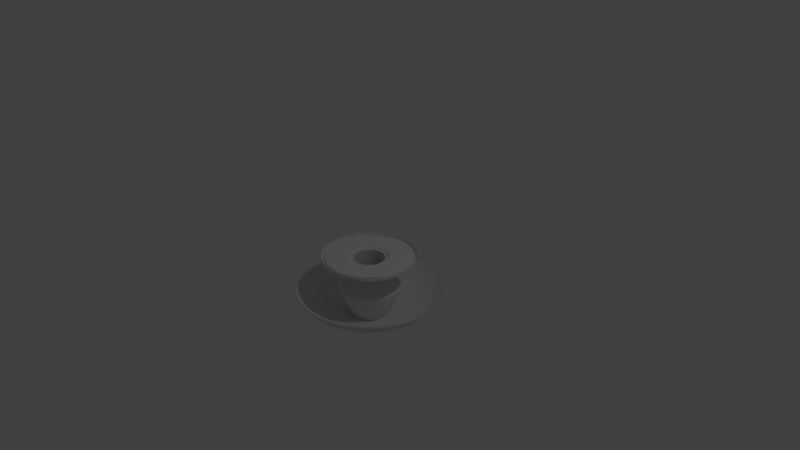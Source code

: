 # Source: ceilLamp5.blend  (saved by Blender 2.79.0; exported with 4.5.12 LTS)
import bpy
from mathutils import Matrix  # noqa: F401  (used for matrix-valued properties, if any)

bpy.ops.wm.read_factory_settings(use_empty=True)
scene = bpy.context.scene
scene.name = 'Scene'

# ---- collections
col_collection_1 = bpy.data.collections.new('Collection 1'); scene.collection.children.link(col_collection_1)

# ---- world
world_world = bpy.data.worlds.new('World'); scene.world = world_world
world_world.color = (0.05088, 0.05088, 0.05088)
world_world.use_sun_shadow = False
world_world.sun_shadow_jitter_overblur = 0.0
world_world.cycles.sampling_method = 'MANUAL'

# ---- cameras
cam_camera = bpy.data.cameras.new('Camera')
cam_camera.clip_end = 100.0
cam_camera.lens = 35.0
cam_camera.sensor_width = 32.0
cam_camera.sensor_height = 18.0
cam_camera.ortho_scale = 7.314
cam_camera.dof.focus_distance = 0.0
cam_camera.dof.aperture_fstop = 128.0

# ---- lights
light_lamp = bpy.data.lights.new('Lamp', 'POINT')
light_lamp.transmission_factor = 0.0
light_lamp.cutoff_distance = 30.0
light_lamp.energy = 100.0
light_lamp.shadow_buffer_clip_start = 1.001
light_lamp.shadow_soft_size = 0.1
light_lamp.shadow_maximum_resolution = 0.006
light_lamp.use_absolute_resolution = True

# ---- meshes
me_sphere = bpy.data.meshes.new('Sphere')
me_sphere.from_pydata([(0.07811, 0.5933, -0.7852), (0.0491, 0.3729, -0.8499), (0.1185, 0.9004, -0.5816), (0.02233, 0.1696, -0.8806), (0.1018, 0.7732, -0.6937), (0.3475, 0.839, -0.5816), (0.06547, 0.158, -0.8806), (0.2984, 0.7205, -0.6937), (0.229, 0.5528, -0.7852), (0.144, 0.3475, -0.8499), (0.229, 0.2984, -0.8499), (0.5528, 0.7205, -0.5816), (0.1041, 0.1357, -0.8806), (0.4747, 0.6187, -0.6937), (0.3643, 0.4747, -0.7852), (0.6187, 0.4747, -0.6937), (0.4747, 0.3643, -0.7852), (0.2984, 0.229, -0.8499), (0.7205, 0.5528, -0.5816), (0.1357, 0.1041, -0.8806), (0.839, 0.3475, -0.5816), (0.158, 0.06547, -0.8806), (0.7205, 0.2984, -0.6937), (0.5528, 0.229, -0.7852), (0.3475, 0.144, -0.8499), (0.5933, 0.07811, -0.7852), (0.3729, 0.0491, -0.8499), (0.9004, 0.1185, -0.5816), (0.1696, 0.02233, -0.8806), (0.7732, 0.1018, -0.6937), (0.7732, -0.1018, -0.6937), (0.5933, -0.07811, -0.7852), (0.3729, -0.0491, -0.8499), (0.9004, -0.1185, -0.5816), (0.1696, -0.02233, -0.8806), (0.3475, -0.144, -0.8499), (0.839, -0.3475, -0.5816), (0.158, -0.06547, -0.8806), (0.7205, -0.2984, -0.6937), (0.5528, -0.229, -0.7852), (0.4747, -0.3643, -0.7852), (0.2984, -0.229, -0.8499), (0.7205, -0.5528, -0.5816), (0.1357, -0.1041, -0.8806), (0.6187, -0.4747, -0.6937), (0.1041, -0.1357, -0.8806), (0.4747, -0.6187, -0.6937), (0.3643, -0.4747, -0.7852), (0.229, -0.2984, -0.8499), (0.5528, -0.7205, -0.5816), (0.144, -0.3475, -0.8499), (0.3475, -0.839, -0.5816), (0.06547, -0.158, -0.8806), (0.2984, -0.7205, -0.6937), (0.229, -0.5528, -0.7852), (0.07811, -0.5933, -0.7852), (0.0491, -0.3729, -0.8499), (0.1185, -0.9004, -0.5816), (0.02233, -0.1696, -0.8806), (0.1018, -0.7732, -0.6937), (-0.02233, -0.1696, -0.8806), (-0.1018, -0.7732, -0.6937), (-0.07811, -0.5933, -0.7852), (-0.0491, -0.3729, -0.8499), (-0.1185, -0.9004, -0.5816), (-0.144, -0.3475, -0.8499), (-0.3475, -0.839, -0.5816), (-0.06547, -0.158, -0.8806), (-0.2984, -0.7205, -0.6937), (-0.229, -0.5528, -0.7852), (-0.3643, -0.4747, -0.7852), (-0.229, -0.2984, -0.8499), (-0.5528, -0.7205, -0.5816), (-0.1041, -0.1357, -0.8806), (-0.4747, -0.6187, -0.6937), (-0.1357, -0.1041, -0.8806), (-0.6187, -0.4747, -0.6937), (-0.4747, -0.3643, -0.7852), (-0.2984, -0.229, -0.8499), (-0.7205, -0.5528, -0.5816), (-0.3475, -0.144, -0.8499), (-0.839, -0.3475, -0.5816), (-0.158, -0.06547, -0.8806), (-0.7205, -0.2984, -0.6937), (-0.5528, -0.229, -0.7852), (-0.5933, -0.07811, -0.7852), (-0.3729, -0.0491, -0.8499), (-0.9004, -0.1185, -0.5816), (-0.1696, -0.02233, -0.8806), (-0.7732, -0.1018, -0.6937), (-0.9004, 0.1185, -0.5816), (-0.1696, 0.02233, -0.8806), (-0.7732, 0.1018, -0.6937), (-0.5933, 0.07811, -0.7852), (-0.3729, 0.0491, -0.8499), (-0.3475, 0.144, -0.8499), (-0.839, 0.3475, -0.5816), (-0.158, 0.06547, -0.8806), (-0.7205, 0.2984, -0.6937), (-0.5528, 0.229, -0.7852), (-0.6187, 0.4747, -0.6937), (-0.4747, 0.3643, -0.7852), (-0.2984, 0.229, -0.8499), (-0.7205, 0.5528, -0.5816), (-0.1357, 0.1041, -0.8806), (-0.5528, 0.7205, -0.5816), (-0.1041, 0.1357, -0.8806), (-0.4747, 0.6187, -0.6937), (-0.3643, 0.4747, -0.7852), (-0.229, 0.2984, -0.8499), (-0.229, 0.5528, -0.7852), (-0.144, 0.3475, -0.8499), (-0.3475, 0.839, -0.5816), (-0.06547, 0.158, -0.8806), (-0.2984, 0.7205, -0.6937), (-0.1018, 0.7732, -0.6937), (-0.07811, 0.5933, -0.7852), (-0.0491, 0.3729, -0.8499), (-0.1185, 0.9004, -0.5816), (-0.02233, 0.1696, -0.8806), (0.07811, 0.5933, -0.7602), (0.0491, 0.3729, -0.8249), (0.1185, 0.9004, -0.5566), (0.1018, 0.7732, -0.6687), (0.3475, 0.839, -0.5566), (0.2984, 0.7205, -0.6687), (0.229, 0.5528, -0.7602), (0.144, 0.3475, -0.8249), (0.229, 0.2984, -0.8249), (0.5528, 0.7205, -0.5566), (0.4747, 0.6187, -0.6687), (0.3643, 0.4747, -0.7602), (0.6187, 0.4747, -0.6687), (0.4747, 0.3643, -0.7602), (0.2984, 0.229, -0.8249), (0.7205, 0.5528, -0.5566), (0.839, 0.3475, -0.5566), (0.7205, 0.2984, -0.6687), (0.5528, 0.229, -0.7602), (0.3475, 0.144, -0.8249), (0.5933, 0.07811, -0.7602), (0.3729, 0.0491, -0.8249), (0.9004, 0.1185, -0.5566), (0.7732, 0.1018, -0.6687), (0.7732, -0.1018, -0.6687), (0.5933, -0.07811, -0.7602), (0.3729, -0.0491, -0.8249), (0.9004, -0.1185, -0.5566), (0.3475, -0.144, -0.8249), (0.839, -0.3475, -0.5566), (0.7205, -0.2984, -0.6687), (0.5528, -0.229, -0.7602), (0.4747, -0.3643, -0.7602), (0.2984, -0.229, -0.8249), (0.7205, -0.5528, -0.5566), (0.6187, -0.4747, -0.6687), (0.4747, -0.6187, -0.6687), (0.3643, -0.4747, -0.7602), (0.229, -0.2984, -0.8249), (0.5528, -0.7205, -0.5566), (0.144, -0.3475, -0.8249), (0.3475, -0.839, -0.5566), (0.2984, -0.7205, -0.6687), (0.229, -0.5528, -0.7602), (0.07811, -0.5933, -0.7602), (0.0491, -0.3729, -0.8249), (0.1185, -0.9004, -0.5566), (0.1018, -0.7732, -0.6687), (-0.1018, -0.7732, -0.6687), (-0.07811, -0.5933, -0.7602), (-0.0491, -0.3729, -0.8249), (-0.1185, -0.9004, -0.5566), (-0.144, -0.3475, -0.8249), (-0.3475, -0.839, -0.5566), (-0.2984, -0.7205, -0.6687), (-0.229, -0.5528, -0.7602), (-0.3643, -0.4747, -0.7602), (-0.229, -0.2984, -0.8249), (-0.5528, -0.7205, -0.5566), (-0.4747, -0.6187, -0.6687), (-0.6187, -0.4747, -0.6687), (-0.4747, -0.3643, -0.7602), (-0.2984, -0.229, -0.8249), (-0.7205, -0.5528, -0.5566), (-0.3475, -0.144, -0.8249), (-0.839, -0.3475, -0.5566), (-0.7205, -0.2984, -0.6687), (-0.5528, -0.229, -0.7602), (-0.5933, -0.07811, -0.7602), (-0.3729, -0.0491, -0.8249), (-0.9004, -0.1185, -0.5566), (-0.7732, -0.1018, -0.6687), (-0.9004, 0.1185, -0.5566), (-0.7732, 0.1018, -0.6687), (-0.5933, 0.07811, -0.7602), (-0.3729, 0.0491, -0.8249), (-0.3475, 0.144, -0.8249), (-0.839, 0.3475, -0.5566), (-0.7205, 0.2984, -0.6687), (-0.5528, 0.229, -0.7602), (-0.6187, 0.4747, -0.6687), (-0.4747, 0.3643, -0.7602), (-0.2984, 0.229, -0.8249), (-0.7205, 0.5528, -0.5566), (-0.5528, 0.7205, -0.5566), (-0.4747, 0.6187, -0.6687), (-0.3643, 0.4747, -0.7602), (-0.229, 0.2984, -0.8249), (-0.229, 0.5528, -0.7602), (-0.144, 0.3475, -0.8249), (-0.3475, 0.839, -0.5566), (-0.2984, 0.7205, -0.6687), (-0.1018, 0.7732, -0.6687), (-0.07811, 0.5933, -0.7602), (-0.0491, 0.3729, -0.8249), (-0.1185, 0.9004, -0.5566), (-0.318, -0.04187, -0.7249), (0.2963, 0.1227, -0.7249), (0.2545, -0.1953, -0.7249), (-0.1227, 0.2963, -0.7249), (-0.318, 0.04187, -0.7249), (0.1227, -0.2963, -0.7249), (0.2545, 0.1953, -0.7249), (-0.2963, 0.1227, -0.7249), (-0.2545, -0.1953, -0.7249), (0.04187, 0.318, -0.7249), (0.1227, 0.2963, -0.7249), (-0.1953, -0.2545, -0.7249), (0.318, 0.04187, -0.7249), (-0.04187, 0.318, -0.7249), (0.2963, -0.1227, -0.7249), (0.1953, 0.2545, -0.7249), (-0.2963, -0.1227, -0.7249), (-0.04187, -0.318, -0.7249), (0.04187, -0.318, -0.7249), (-0.1953, 0.2545, -0.7249), (-0.1227, -0.2963, -0.7249), (0.318, -0.04187, -0.7249), (-0.2545, 0.1953, -0.7249), (0.1953, -0.2545, -0.7249), (-0.1528, -0.3689, -0.5249), (0.3959, -0.05212, -0.5249), (-0.2431, 0.3168, -0.5249), (-0.2431, -0.3168, -0.5249), (0.3689, -0.1528, -0.5249), (-0.1528, 0.3689, -0.5249), (-0.3168, -0.2431, -0.5249), (0.3168, -0.2431, -0.5249), (-0.05212, 0.3959, -0.5249), (0.1528, 0.3689, -0.5249), (-0.3689, -0.1528, -0.5249), (0.2431, -0.3168, -0.5249), (0.05212, 0.3959, -0.5249), (0.2431, 0.3168, -0.5249), (-0.3959, -0.05212, -0.5249), (0.1528, -0.3689, -0.5249), (0.3168, 0.2431, -0.5249), (-0.3959, 0.05212, -0.5249), (0.05212, -0.3959, -0.5249), (0.3689, 0.1528, -0.5249), (-0.3689, 0.1528, -0.5249), (-0.05212, -0.3959, -0.5249), (0.3959, 0.05212, -0.5249), (-0.3168, 0.2431, -0.5249), (0.2351, 0.8772, -0.5816), (0.2018, 0.7533, -0.6937), (0.1549, 0.578, -0.7852), (0.09736, 0.3634, -0.8499), (0.4541, 0.7865, -0.5816), (0.3899, 0.6754, -0.6937), (0.2992, 0.5182, -0.7852), (0.1881, 0.3258, -0.8499), (0.3258, 0.7865, -0.6398), (0.3665, 0.8848, -0.5214), (0.1015, 0.2449, -0.8701), (0.266, 0.6422, -0.7425), (0.1881, 0.4541, -0.8213), (0.6422, 0.6422, -0.5816), (0.5514, 0.5514, -0.6937), (0.4231, 0.4231, -0.7852), (0.266, 0.266, -0.8499), (0.1057, 0.1057, -0.882), (0.583, 0.7598, -0.5214), (0.1614, 0.2103, -0.8701), (0.2992, 0.3899, -0.8213), (0.5182, 0.6754, -0.6398), (0.4231, 0.5514, -0.7425), (0.7865, 0.4541, -0.5816), (0.6754, 0.3899, -0.6937), (0.5182, 0.2992, -0.7852), (0.3258, 0.1881, -0.8499), (0.5514, 0.4231, -0.7425), (0.6754, 0.5182, -0.6398), (0.3899, 0.2992, -0.8213), (0.7598, 0.583, -0.5214), (0.2103, 0.1614, -0.8701), (0.8772, 0.2351, -0.5816), (0.7533, 0.2018, -0.6937), (0.578, 0.1549, -0.7852), (0.3634, 0.09736, -0.8499), (0.7865, 0.3258, -0.6398), (0.8848, 0.3665, -0.5214), (0.2449, 0.1015, -0.8701), (0.6422, 0.266, -0.7425), (0.4541, 0.1881, -0.8213), (0.9082, 3.8e-07, -0.5816), (0.7799, 3.725e-07, -0.6937), (0.5984, 3.967e-07, -0.7852), (0.3762, 3.93e-07, -0.8499), (0.4873, 0.06415, -0.8213), (0.6891, 0.09073, -0.7425), (0.9495, 0.125, -0.5214), (0.2628, 0.0346, -0.8701), (0.844, 0.1111, -0.6398), (0.8772, -0.2351, -0.5816), (0.7533, -0.2018, -0.6937), (0.578, -0.1549, -0.7852), (0.3634, -0.09736, -0.8499), (0.6891, -0.09073, -0.7425), (0.844, -0.1111, -0.6398), (0.4873, -0.06415, -0.8213), (0.9495, -0.125, -0.5214), (0.2628, -0.0346, -0.8701), (0.7865, -0.4541, -0.5816), (0.6754, -0.3899, -0.6937), (0.5182, -0.2992, -0.7852), (0.3258, -0.1881, -0.8499), (0.2449, -0.1015, -0.8701), (0.4541, -0.1881, -0.8213), (0.7865, -0.3258, -0.6398), (0.8848, -0.3665, -0.5214), (0.6422, -0.266, -0.7425), (0.6422, -0.6422, -0.5816), (0.5514, -0.5514, -0.6937), (0.4231, -0.4231, -0.7852), (0.266, -0.266, -0.8499), (0.3899, -0.2992, -0.8213), (0.5514, -0.4231, -0.7425), (0.7598, -0.583, -0.5214), (0.2103, -0.1614, -0.8701), (0.6754, -0.5182, -0.6398), (0.4541, -0.7865, -0.5816), (0.3899, -0.6754, -0.6937), (0.2992, -0.5182, -0.7852), (0.1881, -0.3258, -0.8499), (0.1614, -0.2103, -0.8701), (0.4231, -0.5514, -0.7425), (0.5182, -0.6754, -0.6398), (0.2992, -0.3899, -0.8213), (0.583, -0.7598, -0.5214), (0.2351, -0.8772, -0.5816), (0.2018, -0.7533, -0.6937), (0.1549, -0.578, -0.7852), (0.09736, -0.3634, -0.8499), (0.1015, -0.2449, -0.8701), (0.1881, -0.4541, -0.8213), (0.3258, -0.7865, -0.6398), (0.3665, -0.8848, -0.5214), (0.266, -0.6422, -0.7425), (-5.402e-08, -0.9082, -0.5816), (-7.264e-08, -0.7799, -0.6937), (-6.147e-08, -0.5984, -0.7852), (-2.608e-08, -0.3762, -0.8499), (0.06415, -0.4873, -0.8213), (0.09073, -0.6891, -0.7425), (0.125, -0.9495, -0.5214), (0.0346, -0.2628, -0.8701), (0.1111, -0.844, -0.6398), (-0.2351, -0.8772, -0.5816), (-0.2018, -0.7533, -0.6937), (-0.1549, -0.578, -0.7852), (-0.09736, -0.3634, -0.8499), (-0.0346, -0.2628, -0.8701), (-0.09073, -0.6891, -0.7425), (-0.1111, -0.844, -0.6398), (-0.06415, -0.4873, -0.8213), (-0.125, -0.9495, -0.5214), (-0.4541, -0.7865, -0.5816), (-0.3899, -0.6754, -0.6937), (-0.2992, -0.5182, -0.7852), (-0.1881, -0.3258, -0.8499), (-0.1015, -0.2449, -0.8701), (-0.1881, -0.4541, -0.8213), (-0.3258, -0.7865, -0.6398), (-0.3665, -0.8848, -0.5214), (-0.266, -0.6422, -0.7425), (-0.6422, -0.6422, -0.5816), (-0.5514, -0.5514, -0.6937), (-0.4231, -0.4231, -0.7852), (-0.266, -0.266, -0.8499), (-0.2992, -0.3899, -0.8213), (-0.4231, -0.5514, -0.7425), (-0.583, -0.7598, -0.5214), (-0.1614, -0.2103, -0.8701), (-0.5182, -0.6754, -0.6398), (-0.7865, -0.4541, -0.5816), (-0.6754, -0.3899, -0.6937), (-0.5182, -0.2992, -0.7852), (-0.3258, -0.1881, -0.8499), (-0.2103, -0.1614, -0.8701), (-0.5514, -0.4231, -0.7425), (-0.6754, -0.5182, -0.6398), (-0.3899, -0.2992, -0.8213), (-0.7598, -0.583, -0.5214), (-0.8772, -0.2351, -0.5816), (-0.7533, -0.2018, -0.6937), (-0.578, -0.1549, -0.7852), (-0.3634, -0.09736, -0.8499), (-0.8848, -0.3665, -0.5214), (-0.2449, -0.1015, -0.8701), (-0.4541, -0.1881, -0.8213), (-0.7865, -0.3258, -0.6398), (-0.6422, -0.266, -0.7425), (-0.9082, 4.284e-07, -0.5816), (-0.7799, 4.75e-07, -0.6937), (-0.5984, 4.116e-07, -0.7852), (-0.3762, 3.884e-07, -0.8499), (-0.4873, -0.06415, -0.8213), (-0.6891, -0.09073, -0.7425), (-0.9495, -0.125, -0.5214), (-0.2628, -0.0346, -0.8701), (-0.844, -0.1111, -0.6398), (-0.8772, 0.2351, -0.5816), (-0.7533, 0.2018, -0.6937), (-0.578, 0.1549, -0.7852), (-0.3634, 0.09736, -0.8499), (-0.844, 0.1111, -0.6398), (-0.9495, 0.125, -0.5214), (-0.2628, 0.0346, -0.8701), (-0.6891, 0.09073, -0.7425), (-0.4873, 0.06415, -0.8213), (-0.7865, 0.4541, -0.5816), (-0.6754, 0.3899, -0.6937), (-0.5182, 0.2992, -0.7852), (-0.3258, 0.1881, -0.8499), (-0.8848, 0.3665, -0.5214), (-0.2449, 0.1015, -0.8701), (-0.4541, 0.1881, -0.8213), (-0.7865, 0.3258, -0.6398), (-0.6422, 0.266, -0.7425), (-0.6422, 0.6422, -0.5816), (-0.5514, 0.5514, -0.6937), (-0.4231, 0.4231, -0.7852), (-0.266, 0.266, -0.8499), (-0.5514, 0.4231, -0.7425), (-0.6754, 0.5182, -0.6398), (-0.3899, 0.2992, -0.8213), (-0.7598, 0.583, -0.5214), (-0.2103, 0.1614, -0.8701), (-0.4541, 0.7865, -0.5816), (-0.3899, 0.6754, -0.6937), (-0.2992, 0.5182, -0.7852), (-0.1881, 0.3258, -0.8499), (-0.5182, 0.6754, -0.6398), (-0.583, 0.7598, -0.5214), (-0.1614, 0.2103, -0.8701), (-0.4231, 0.5514, -0.7425), (-0.2992, 0.3899, -0.8213), (-0.2351, 0.8772, -0.5816), (-0.2018, 0.7533, -0.6937), (-0.1549, 0.578, -0.7852), (-0.09736, 0.3634, -0.8499), (-0.1881, 0.4541, -0.8213), (-0.266, 0.6422, -0.7425), (-0.3665, 0.8848, -0.5214), (-0.1015, 0.2449, -0.8701), (-0.3258, 0.7865, -0.6398), (1.49e-08, 0.9082, -0.5816), (5.029e-08, 0.7799, -0.6937), (1.676e-08, 0.5984, -0.7852), (-1.211e-08, 0.3762, -0.8499), (-0.09073, 0.6891, -0.7425), (-0.1111, 0.844, -0.6398), (-0.06415, 0.4873, -0.8213), (-0.125, 0.9495, -0.5214), (-0.0346, 0.2628, -0.8701), (1.071e-08, 0.1495, -0.882), (0.0387, 0.1444, -0.882), (0.06415, 0.4873, -0.8213), (0.09073, 0.6891, -0.7425), (0.125, 0.9495, -0.5214), (0.0346, 0.2628, -0.8701), (0.1111, 0.844, -0.6398), (0.07475, 0.1295, -0.882), (0.1295, 0.07475, -0.882), (0.1444, 0.0387, -0.882), (0.1495, 3.912e-07, -0.882), (0.1444, -0.0387, -0.882), (0.1295, -0.07475, -0.882), (0.1057, -0.1057, -0.882), (0.07475, -0.1295, -0.882), (0.0387, -0.1444, -0.882), (-1.071e-08, -0.1495, -0.882), (-0.0387, -0.1444, -0.882), (-0.07475, -0.1295, -0.882), (-0.1057, -0.1057, -0.882), (-0.1295, -0.07475, -0.882), (-0.1444, -0.0387, -0.882), (-0.1495, 4.042e-07, -0.882), (-0.1444, 0.0387, -0.882), (-0.1295, 0.07475, -0.882), (-0.1057, 0.1057, -0.882), (-0.07475, 0.1295, -0.882), (-0.0387, 0.1444, -0.882), (0.2351, 0.8772, -0.5566), (0.2018, 0.7533, -0.6687), (0.1549, 0.578, -0.7602), (0.09736, 0.3634, -0.8249), (0.4541, 0.7865, -0.5566), (0.3899, 0.6754, -0.6687), (0.2992, 0.5182, -0.7602), (0.1881, 0.3258, -0.8249), (0.3258, 0.7865, -0.6148), (0.3665, 0.8848, -0.4964), (0.0982, 0.2371, -0.8499), (0.266, 0.6422, -0.7175), (0.1881, 0.4541, -0.7963), (0.6422, 0.6422, -0.5566), (0.5514, 0.5514, -0.6687), (0.4231, 0.4231, -0.7602), (0.266, 0.266, -0.8249), (0.583, 0.7598, -0.4964), (0.1562, 0.2036, -0.8499), (0.2992, 0.3899, -0.7963), (0.5182, 0.6754, -0.6148), (0.4231, 0.5514, -0.7175), (0.7865, 0.4541, -0.5566), (0.6754, 0.3899, -0.6687), (0.5182, 0.2992, -0.7602), (0.3258, 0.1881, -0.8249), (0.5514, 0.4231, -0.7175), (0.6754, 0.5182, -0.6148), (0.3899, 0.2992, -0.7963), (0.7598, 0.583, -0.4964), (0.2036, 0.1562, -0.8499), (0.8772, 0.2351, -0.5566), (0.7533, 0.2018, -0.6687), (0.578, 0.1549, -0.7602), (0.3634, 0.09736, -0.8249), (0.7865, 0.3258, -0.6148), (0.8848, 0.3665, -0.4964), (0.2371, 0.0982, -0.8499), (0.6422, 0.266, -0.7175), (0.4541, 0.1881, -0.7963), (0.9082, 3.818e-07, -0.5566), (0.7799, 3.707e-07, -0.6687), (0.5984, 3.949e-07, -0.7602), (0.3762, 3.93e-07, -0.8249), (0.4873, 0.06415, -0.7963), (0.6891, 0.09073, -0.7175), (0.9495, 0.125, -0.4964), (0.2544, 0.03349, -0.8499), (0.844, 0.1111, -0.6148), (0.8772, -0.2351, -0.5566), (0.7533, -0.2018, -0.6687), (0.578, -0.1549, -0.7602), (0.3634, -0.09736, -0.8249), (0.6891, -0.09073, -0.7175), (0.844, -0.1111, -0.6148), (0.4873, -0.06415, -0.7963), (0.9495, -0.125, -0.4964), (0.2544, -0.03349, -0.8499), (0.7865, -0.4541, -0.5566), (0.6754, -0.3899, -0.6687), (0.5182, -0.2992, -0.7602), (0.3258, -0.1881, -0.8249), (0.2371, -0.0982, -0.8499), (0.4541, -0.1881, -0.7963), (0.7865, -0.3258, -0.6148), (0.8848, -0.3665, -0.4964), (0.6422, -0.266, -0.7175), (0.6422, -0.6422, -0.5566), (0.5514, -0.5514, -0.6687), (0.4231, -0.4231, -0.7602), (0.266, -0.266, -0.8249), (0.3899, -0.2992, -0.7963), (0.5514, -0.4231, -0.7175), (0.7598, -0.583, -0.4964), (0.2036, -0.1562, -0.8499), (0.6754, -0.5182, -0.6148), (0.4541, -0.7865, -0.5566), (0.3899, -0.6754, -0.6687), (0.2992, -0.5182, -0.7602), (0.1881, -0.3258, -0.8249), (0.1562, -0.2036, -0.8499), (0.4231, -0.5514, -0.7175), (0.5182, -0.6754, -0.6148), (0.2992, -0.3899, -0.7963), (0.583, -0.7598, -0.4964), (0.2351, -0.8772, -0.5566), (0.2018, -0.7533, -0.6687), (0.1549, -0.578, -0.7602), (0.09736, -0.3634, -0.8249), (0.0982, -0.2371, -0.8499), (0.1881, -0.4541, -0.7963), (0.3258, -0.7865, -0.6148), (0.3665, -0.8848, -0.4964), (0.266, -0.6422, -0.7175), (-5.588e-08, -0.9082, -0.5566), (-7.078e-08, -0.7799, -0.6687), (-6.147e-08, -0.5984, -0.7602), (-2.608e-08, -0.3762, -0.8249), (0.06415, -0.4873, -0.7963), (0.09073, -0.6891, -0.7175), (0.125, -0.9495, -0.4964), (0.03349, -0.2544, -0.8499), (0.1111, -0.844, -0.6148), (-0.2351, -0.8772, -0.5566), (-0.2018, -0.7533, -0.6687), (-0.1549, -0.578, -0.7602), (-0.09736, -0.3634, -0.8249), (-0.03349, -0.2544, -0.8499), (-0.09073, -0.6891, -0.7175), (-0.1111, -0.844, -0.6148), (-0.06415, -0.4873, -0.7963), (-0.125, -0.9495, -0.4964), (-0.4541, -0.7865, -0.5566), (-0.3899, -0.6754, -0.6687), (-0.2992, -0.5182, -0.7602), (-0.1881, -0.3258, -0.8249), (-0.0982, -0.2371, -0.8499), (-0.1881, -0.4541, -0.7963), (-0.3258, -0.7865, -0.6148), (-0.3665, -0.8848, -0.4964), (-0.266, -0.6422, -0.7175), (-0.6422, -0.6422, -0.5566), (-0.5514, -0.5514, -0.6687), (-0.4231, -0.4231, -0.7602), (-0.266, -0.266, -0.8249), (-0.2992, -0.3899, -0.7963), (-0.4231, -0.5514, -0.7175), (-0.583, -0.7598, -0.4964), (-0.1562, -0.2036, -0.8499), (-0.5182, -0.6754, -0.6148), (-0.7865, -0.4541, -0.5566), (-0.6754, -0.3899, -0.6687), (-0.5182, -0.2992, -0.7602), (-0.3258, -0.1881, -0.8249), (-0.2036, -0.1562, -0.8499), (-0.5514, -0.4231, -0.7175), (-0.6754, -0.5182, -0.6148), (-0.3899, -0.2992, -0.7963), (-0.7598, -0.583, -0.4964), (-0.8772, -0.2351, -0.5566), (-0.7533, -0.2018, -0.6687), (-0.578, -0.1549, -0.7602), (-0.3634, -0.09736, -0.8249), (-0.8848, -0.3665, -0.4964), (-0.2371, -0.0982, -0.8499), (-0.4541, -0.1881, -0.7963), (-0.7865, -0.3258, -0.6148), (-0.6422, -0.266, -0.7175), (-0.9082, 4.321e-07, -0.5566), (-0.7799, 4.768e-07, -0.6687), (-0.5984, 4.098e-07, -0.7602), (-0.3762, 3.884e-07, -0.8249), (-0.4873, -0.06415, -0.7963), (-0.6891, -0.09073, -0.7175), (-0.9495, -0.125, -0.4964), (-0.2544, -0.03349, -0.8499), (-0.844, -0.1111, -0.6148), (-0.8772, 0.2351, -0.5566), (-0.7533, 0.2018, -0.6687), (-0.578, 0.1549, -0.7602), (-0.3634, 0.09736, -0.8249), (-0.844, 0.1111, -0.6148), (-0.9495, 0.125, -0.4964), (-0.2544, 0.03349, -0.8499), (-0.6891, 0.09073, -0.7175), (-0.4873, 0.06415, -0.7963), (-0.7865, 0.4541, -0.5566), (-0.6754, 0.3899, -0.6687), (-0.5182, 0.2992, -0.7602), (-0.3258, 0.1881, -0.8249), (-0.8848, 0.3665, -0.4964), (-0.2371, 0.0982, -0.8499), (-0.4541, 0.1881, -0.7963), (-0.7865, 0.3258, -0.6148), (-0.6422, 0.266, -0.7175), (-0.6422, 0.6422, -0.5566), (-0.5514, 0.5514, -0.6687), (-0.4231, 0.4231, -0.7602), (-0.266, 0.266, -0.8249), (-0.5514, 0.4231, -0.7175), (-0.6754, 0.5182, -0.6148), (-0.3899, 0.2992, -0.7963), (-0.7598, 0.583, -0.4964), (-0.2036, 0.1562, -0.8499), (-0.4541, 0.7865, -0.5566), (-0.3899, 0.6754, -0.6687), (-0.2992, 0.5182, -0.7602), (-0.1881, 0.3258, -0.8249), (-0.5182, 0.6754, -0.6148), (-0.583, 0.7598, -0.4964), (-0.1562, 0.2036, -0.8499), (-0.4231, 0.5514, -0.7175), (-0.2992, 0.3899, -0.7963), (-0.2351, 0.8772, -0.5566), (-0.2018, 0.7533, -0.6687), (-0.1549, 0.578, -0.7602), (-0.09736, 0.3634, -0.8249), (-0.1881, 0.4541, -0.7963), (-0.266, 0.6422, -0.7175), (-0.3665, 0.8848, -0.4964), (-0.0982, 0.2371, -0.8499), (-0.3258, 0.7865, -0.6148), (1.304e-08, 0.9082, -0.5566), (5.029e-08, 0.7799, -0.6687), (1.676e-08, 0.5984, -0.7602), (-1.211e-08, 0.3762, -0.8249), (-0.09073, 0.6891, -0.7175), (-0.1111, 0.844, -0.6148), (-0.06415, 0.4873, -0.7963), (-0.125, 0.9495, -0.4964), (-0.03349, 0.2544, -0.8499), (0.06415, 0.4873, -0.7963), (0.09073, 0.6891, -0.7175), (0.125, 0.9495, -0.4964), (0.03349, 0.2544, -0.8499), (0.1111, 0.844, -0.6148), (0.1425, 0.3441, -0.6124), (0.2268, 0.2955, -0.6124), (0.2955, 0.2268, -0.6124), (0.3441, 0.1425, -0.6124), (0.3693, 0.04862, -0.6124), (0.3693, -0.04862, -0.6124), (0.3441, -0.1425, -0.6124), (0.2955, -0.2267, -0.6124), (0.2268, -0.2955, -0.6124), (0.1425, -0.3441, -0.6124), (0.04862, -0.3693, -0.6124), (-0.04862, -0.3693, -0.6124), (-0.1425, -0.3441, -0.6124), (-0.2268, -0.2955, -0.6124), (-0.2955, -0.2267, -0.6124), (-0.3441, -0.1425, -0.6124), (-0.3693, -0.04862, -0.6124), (-0.3693, 0.04862, -0.6124), (-0.3441, 0.1425, -0.6124), (-0.2955, 0.2268, -0.6124), (-0.2268, 0.2955, -0.6124), (-0.1425, 0.3441, -0.6124), (-0.04862, 0.3693, -0.6124), (0.04862, 0.3693, -0.6124), (-0.3098, -0.08302, -0.7249), (-0.3208, 4.228e-07, -0.7249), (0.3098, 0.08302, -0.7249), (0.2778, 0.1604, -0.7249), (0.2778, -0.1604, -0.7249), (0.2268, -0.2268, -0.7249), (-0.1604, 0.2778, -0.7249), (-0.08302, 0.3098, -0.7249), (-0.3098, 0.08302, -0.7249), (0.1604, -0.2778, -0.7249), (0.08302, -0.3098, -0.7249), (0.2268, 0.2268, -0.7249), (-0.2778, 0.1604, -0.7249), (-0.2778, -0.1604, -0.7249), (-0.2268, -0.2268, -0.7249), (1.956e-08, 0.3208, -0.7249), (0.08302, 0.3098, -0.7249), (0.1604, 0.2778, -0.7249), (-0.1604, -0.2778, -0.7249), (0.3208, 3.939e-07, -0.7249), (0.3098, -0.08302, -0.7249), (-0.08302, -0.3098, -0.7249), (-2.701e-08, -0.3208, -0.7249), (-0.2268, 0.2268, -0.7249), (0.1583, 0.3823, -0.4499), (0.2519, 0.3283, -0.4499), (0.3283, 0.2519, -0.4499), (0.3823, 0.1583, -0.4499), (0.4102, 0.05401, -0.4499), (0.4102, -0.05401, -0.4499), (0.3823, -0.1583, -0.4499), (0.3283, -0.2519, -0.4499), (0.2519, -0.3283, -0.4499), (0.1583, -0.3823, -0.4499), (0.05401, -0.4102, -0.4499), (-0.05401, -0.4102, -0.4499), (-0.1583, -0.3823, -0.4499), (-0.2519, -0.3283, -0.4499), (-0.3283, -0.2519, -0.4499), (-0.3823, -0.1583, -0.4499), (-0.4102, -0.05401, -0.4499), (-0.4102, 0.05401, -0.4499), (-0.3823, 0.1583, -0.4499), (-0.3283, 0.2519, -0.4499), (-0.2519, 0.3283, -0.4499), (-0.1583, 0.3823, -0.4499), (-0.05401, 0.4102, -0.4499), (0.05401, 0.4102, -0.4499), (-0.1034, -0.3857, -0.5249), (-0.1997, -0.3459, -0.5249), (0.3994, 3.958e-07, -0.5249), (0.3857, -0.1034, -0.5249), (-0.1997, 0.3459, -0.5249), (-0.2824, 0.2824, -0.5249), (-0.2824, -0.2824, -0.5249), (0.3459, -0.1997, -0.5249), (-0.1034, 0.3857, -0.5249), (-0.3459, -0.1997, -0.5249), (0.2824, -0.2824, -0.5249), (1.77e-08, 0.3994, -0.5249), (0.1997, 0.3459, -0.5249), (0.1034, 0.3857, -0.5249), (-0.3857, -0.1034, -0.5249), (0.1997, -0.3459, -0.5249), (0.2824, 0.2824, -0.5249), (-0.3994, 4.303e-07, -0.5249), (0.1034, -0.3857, -0.5249), (0.3459, 0.1997, -0.5249), (-0.3857, 0.1034, -0.5249), (-3.818e-08, -0.3994, -0.5249), (0.3857, 0.1034, -0.5249), (-0.3459, 0.1997, -0.5249), (0.07917, 0.1911, -0.2999), (0.1259, 0.1641, -0.2999), (0.1641, 0.1259, -0.2999), (0.1911, 0.07917, -0.2999), (0.2051, 0.027, -0.2999), (0.2051, -0.027, -0.2999), (0.1911, -0.07917, -0.2999), (0.1641, -0.1259, -0.2999), (0.1259, -0.1641, -0.2999), (0.07917, -0.1911, -0.2999), (0.027, -0.2051, -0.2999), (-0.027, -0.2051, -0.2999), (-0.07917, -0.1911, -0.2999), (-0.1259, -0.1641, -0.2999), (-0.1641, -0.1259, -0.2999), (-0.1911, -0.07917, -0.2999), (-0.2051, -0.027, -0.2999), (-0.2051, 0.027, -0.2999), (-0.1911, 0.07917, -0.2999), (-0.1641, 0.1259, -0.2999), (-0.1259, 0.1641, -0.2999), (-0.07917, 0.1911, -0.2999), (-0.027, 0.2051, -0.2999), (0.027, 0.2051, -0.2999), (0.07917, 0.1911, -0.04991), (0.1259, 0.1641, -0.04991), (0.1641, 0.1259, -0.04991), (0.1911, 0.07917, -0.04991), (0.2051, 0.027, -0.04991), (0.2051, -0.027, -0.04991), (0.1911, -0.07917, -0.04991), (0.1641, -0.1259, -0.04991), (0.1259, -0.1641, -0.04991), (0.07917, -0.1911, -0.04991), (0.027, -0.2051, -0.04991), (-0.027, -0.2051, -0.04991), (-0.07917, -0.1911, -0.04991), (-0.1259, -0.1641, -0.04991), (-0.1641, -0.1259, -0.04991), (-0.1911, -0.07917, -0.04991), (-0.2051, -0.027, -0.04991), (-0.2051, 0.027, -0.04991), (-0.1911, 0.07917, -0.04991), (-0.1641, 0.1259, -0.04991), (-0.1259, 0.1641, -0.04991), (-0.07917, 0.1911, -0.04991), (-0.027, 0.2051, -0.04991), (0.027, 0.2051, -0.04991), (0.2375, 0.5734, -0.04991), (0.3778, 0.4924, -0.04991), (0.4924, 0.3778, -0.04991), (0.5734, 0.2375, -0.04991), (0.6154, 0.08101, -0.04991), (0.6154, -0.08101, -0.04991), (0.5734, -0.2375, -0.04991), (0.4924, -0.3778, -0.04991), (0.3778, -0.4924, -0.04991), (0.2375, -0.5734, -0.04991), (0.08101, -0.6154, -0.04991), (-0.08101, -0.6154, -0.04991), (-0.2375, -0.5734, -0.04991), (-0.3778, -0.4924, -0.04991), (-0.4924, -0.3778, -0.04991), (-0.5734, -0.2375, -0.04991), (-0.6154, -0.08101, -0.04991), (-0.6154, 0.08101, -0.04991), (-0.5734, 0.2375, -0.04991), (-0.4924, 0.3778, -0.04991), (-0.3778, 0.4924, -0.04991), (-0.2375, 0.5734, -0.04991), (-0.08101, 0.6154, -0.04991), (0.08101, 0.6154, -0.04991), (0.2375, 0.5734, 9.262e-05), (0.3778, 0.4924, 9.262e-05), (0.4924, 0.3778, 9.262e-05), (0.5734, 0.2375, 9.262e-05), (0.6154, 0.08101, 9.262e-05), (0.6154, -0.08101, 9.262e-05), (0.5734, -0.2375, 9.262e-05), (0.4924, -0.3778, 9.262e-05), (0.3778, -0.4924, 9.262e-05), (0.2375, -0.5734, 9.262e-05), (0.08101, -0.6154, 9.262e-05), (-0.08101, -0.6154, 9.262e-05), (-0.2375, -0.5734, 9.262e-05), (-0.3778, -0.4924, 9.262e-05), (-0.4924, -0.3778, 9.262e-05), (-0.5734, -0.2375, 9.262e-05), (-0.6154, -0.08101, 9.262e-05), (-0.6154, 0.08101, 9.262e-05), (-0.5734, 0.2375, 9.262e-05), (-0.4924, 0.3778, 9.262e-05), (-0.3778, 0.4924, 9.262e-05), (-0.2375, 0.5734, 9.262e-05), (-0.08101, 0.6154, 9.262e-05), (0.08101, 0.6154, 9.262e-05), (0.03122, -0.2372, -0.04991), (0.07589, -0.5764, -0.04991), (0.03122, 0.2372, -0.04991), (0.07589, 0.5764, -0.04991), (0.09154, -0.221, -0.04991), (0.2225, -0.5371, -0.04991), (-0.03122, 0.2372, -0.04991), (-0.07589, 0.5764, -0.04991), (0.1456, -0.1898, -0.04991), (0.3539, -0.4613, -0.04991), (-0.09154, 0.221, -0.04991), (-0.2225, 0.5371, -0.04991), (0.1898, -0.1456, -0.04991), (0.4613, -0.3539, -0.04991), (-0.1456, 0.1898, -0.04991), (-0.3539, 0.4613, -0.04991), (0.221, -0.09154, -0.04991), (0.5371, -0.2225, -0.04991), (-0.1898, 0.1456, -0.04991), (-0.4613, 0.3539, -0.04991), (0.2372, -0.03122, -0.04991), (0.5764, -0.07589, -0.04991), (-0.221, 0.09154, -0.04991), (-0.5371, 0.2225, -0.04991), (0.2372, 0.03122, -0.04991), (0.5764, 0.07589, -0.04991), (-0.2372, 0.03122, -0.04991), (-0.5764, 0.07589, -0.04991), (-0.03122, -0.2372, -0.04991), (-0.07589, -0.5764, -0.04991), (-0.09154, -0.221, -0.04991), (-0.2225, -0.5371, -0.04991), (-0.1456, -0.1898, -0.04991), (-0.3539, -0.4613, -0.04991), (0.09154, 0.221, -0.04991), (0.2225, 0.5371, -0.04991), (-0.1898, -0.1456, -0.04991), (-0.4613, -0.3539, -0.04991), (0.1456, 0.1898, -0.04991), (0.3539, 0.4613, -0.04991), (-0.221, -0.09154, -0.04991), (-0.5371, -0.2225, -0.04991), (0.1898, 0.1456, -0.04991), (0.4613, 0.3539, -0.04991), (-0.2372, -0.03122, -0.04991), (-0.5764, -0.07589, -0.04991), (0.221, 0.09154, -0.04991), (0.5371, 0.2225, -0.04991), (0.03376, -0.2564, -0.02491), (0.07404, -0.5624, -0.02491), (0.03376, 0.2564, -0.02491), (0.07404, 0.5624, -0.02491), (0.09897, -0.2389, -0.02491), (0.2171, -0.524, -0.02491), (-0.03376, 0.2564, -0.02491), (-0.07404, 0.5624, -0.02491), (0.1574, -0.2052, -0.02491), (0.3453, -0.45, -0.02491), (-0.09897, 0.2389, -0.02491), (-0.2171, 0.524, -0.02491), (0.2052, -0.1574, -0.02491), (0.45, -0.3453, -0.02491), (-0.1574, 0.2052, -0.02491), (-0.3453, 0.45, -0.02491), (0.2389, -0.09897, -0.02491), (0.524, -0.2171, -0.02491), (-0.2052, 0.1574, -0.02491), (-0.45, 0.3453, -0.02491), (0.2564, -0.03375, -0.02491), (0.5624, -0.07404, -0.02491), (-0.2389, 0.09897, -0.02491), (-0.524, 0.2171, -0.02491), (0.2564, 0.03376, -0.02491), (0.5624, 0.07404, -0.02491), (-0.2564, 0.03376, -0.02491), (-0.5624, 0.07404, -0.02491), (-0.03376, -0.2564, -0.02491), (-0.07404, -0.5624, -0.02491), (-0.09897, -0.2389, -0.02491), (-0.2171, -0.524, -0.02491), (-0.1574, -0.2052, -0.02491), (-0.3453, -0.45, -0.02491), (0.09897, 0.2389, -0.02491), (0.2171, 0.524, -0.02491), (-0.2052, -0.1574, -0.02491), (-0.45, -0.3453, -0.02491), (0.1574, 0.2052, -0.02491), (0.3453, 0.45, -0.02491), (-0.2389, -0.09897, -0.02491), (-0.524, -0.2171, -0.02491), (0.2052, 0.1574, -0.02491), (0.45, 0.3453, -0.02491), (-0.2564, -0.03375, -0.02491), (-0.5624, -0.07404, -0.02491), (0.2389, 0.09897, -0.02491), (0.524, 0.2171, -0.02491), (0.2479, 0.9251, -0.5214), (0.2203, 0.8223, -0.6398), (0.1799, 0.6714, -0.7425), (0.1272, 0.4748, -0.8213), (0.06722, 0.2509, -0.8704), (0.4788, 0.8294, -0.5214), (0.4257, 0.7373, -0.6398), (0.3476, 0.602, -0.7425), (0.2458, 0.4257, -0.8213), (0.1299, 0.2249, -0.8704), (0.6772, 0.6772, -0.5214), (0.602, 0.602, -0.6398), (0.4915, 0.4915, -0.7425), (0.3476, 0.3476, -0.8213), (0.1837, 0.1837, -0.8704), (1.442e-09, 3.897e-07, -0.8908), (0.8294, 0.4788, -0.5214), (0.7373, 0.4257, -0.6398), (0.602, 0.3476, -0.7425), (0.4257, 0.2458, -0.8213), (0.2249, 0.1299, -0.8704), (0.9251, 0.2479, -0.5214), (0.8223, 0.2203, -0.6398), (0.6714, 0.1799, -0.7425), (0.4748, 0.1272, -0.8213), (0.2509, 0.06722, -0.8704), (0.9577, 4.179e-07, -0.5214), (0.8513, 3.582e-07, -0.6398), (0.6951, 3.922e-07, -0.7425), (0.4915, 3.941e-07, -0.8213), (0.2597, 3.926e-07, -0.8704), (0.9251, -0.2479, -0.5214), (0.8223, -0.2203, -0.6398), (0.6714, -0.1799, -0.7425), (0.4748, -0.1272, -0.8213), (0.2509, -0.06722, -0.8704), (0.8294, -0.4788, -0.5214), (0.7373, -0.4257, -0.6398), (0.602, -0.3476, -0.7425), (0.4257, -0.2458, -0.8213), (0.2249, -0.1299, -0.8704), (0.6772, -0.6772, -0.5214), (0.602, -0.602, -0.6398), (0.4915, -0.4915, -0.7425), (0.3476, -0.3476, -0.8213), (0.1837, -0.1837, -0.8704), (0.4788, -0.8294, -0.5214), (0.4257, -0.7373, -0.6398), (0.3476, -0.602, -0.7425), (0.2458, -0.4257, -0.8213), (0.1299, -0.2249, -0.8704), (0.2479, -0.9251, -0.5214), (0.2203, -0.8223, -0.6398), (0.1799, -0.6714, -0.7425), (0.1272, -0.4748, -0.8213), (0.06722, -0.2509, -0.8704), (-5.51e-08, -0.9577, -0.5214), (-6.017e-08, -0.8513, -0.6398), (-7.74e-08, -0.6951, -0.7425), (-3.899e-08, -0.4915, -0.8213), (-1.85e-08, -0.2597, -0.8704), (-0.2479, -0.9251, -0.5214), (-0.2203, -0.8223, -0.6398), (-0.1799, -0.6714, -0.7425), (-0.1272, -0.4748, -0.8213), (-0.06722, -0.2509, -0.8704), (-0.4788, -0.8294, -0.5214), (-0.4257, -0.7373, -0.6398), (-0.3476, -0.602, -0.7425), (-0.2458, -0.4257, -0.8213), (-0.1299, -0.2249, -0.8704), (-0.6772, -0.6772, -0.5214), (-0.602, -0.602, -0.6398), (-0.4915, -0.4915, -0.7425), (-0.3476, -0.3476, -0.8213), (-0.1837, -0.1837, -0.8704), (-0.8294, -0.4788, -0.5214), (-0.7373, -0.4257, -0.6398), (-0.602, -0.3476, -0.7425), (-0.4257, -0.2458, -0.8213), (-0.2249, -0.1299, -0.8704), (-0.9251, -0.2479, -0.5214), (-0.8223, -0.2203, -0.6398), (-0.6714, -0.1799, -0.7425), (-0.4748, -0.1272, -0.8213), (-0.2509, -0.06722, -0.8704), (-0.9577, 3.694e-07, -0.5214), (-0.8513, 4.714e-07, -0.6398), (-0.6951, 4.509e-07, -0.7425), (-0.4915, 3.82e-07, -0.8213), (-0.2597, 4.058e-07, -0.8704), (-0.9251, 0.2479, -0.5214), (-0.8223, 0.2203, -0.6398), (-0.6714, 0.1799, -0.7425), (-0.4748, 0.1272, -0.8213), (-0.2509, 0.06722, -0.8704), (-0.8294, 0.4788, -0.5214), (-0.7373, 0.4257, -0.6398), (-0.602, 0.3476, -0.7425), (-0.4257, 0.2458, -0.8213), (-0.2249, 0.1299, -0.8704), (-0.6772, 0.6772, -0.5214), (-0.602, 0.602, -0.6398), (-0.4915, 0.4915, -0.7425), (-0.3476, 0.3476, -0.8213), (-0.1837, 0.1837, -0.8704), (-0.4788, 0.8294, -0.5214), (-0.4257, 0.7373, -0.6398), (-0.3476, 0.602, -0.7425), (-0.2458, 0.4257, -0.8213), (-0.1299, 0.2249, -0.8704), (-0.2479, 0.9251, -0.5214), (-0.2203, 0.8223, -0.6398), (-0.1799, 0.6714, -0.7425), (-0.1272, 0.4748, -0.8213), (-0.06722, 0.2509, -0.8704), (8.228e-09, 0.9577, -0.5214), (2.644e-08, 0.8513, -0.6398), (5.438e-08, 0.6951, -0.7425), (-1.989e-08, 0.4915, -0.8213), (9.211e-09, 0.2597, -0.8704), (0.2479, 0.9251, -0.4964), (0.2203, 0.8223, -0.6148), (0.1799, 0.6714, -0.7175), (0.1272, 0.4748, -0.7963), (0.06642, 0.2479, -0.8499), (0.4788, 0.8294, -0.4964), (0.4257, 0.7373, -0.6148), (0.3476, 0.602, -0.7175), (0.2458, 0.4257, -0.7963), (0.1283, 0.2222, -0.8499), (0.6772, 0.6772, -0.4964), (0.602, 0.602, -0.6148), (0.4915, 0.4915, -0.7175), (0.3476, 0.3476, -0.7963), (0.1815, 0.1815, -0.8499), (0.8294, 0.4788, -0.4964), (0.7373, 0.4257, -0.6148), (0.602, 0.3476, -0.7175), (0.4257, 0.2458, -0.7963), (0.2222, 0.1283, -0.8499), (0.9251, 0.2479, -0.4964), (0.8223, 0.2203, -0.6148), (0.6714, 0.1799, -0.7175), (0.4748, 0.1272, -0.7963), (0.2479, 0.06642, -0.8499), (0.9577, 4.179e-07, -0.4964), (0.8513, 3.587e-07, -0.6148), (0.6951, 3.913e-07, -0.7175), (0.4915, 3.934e-07, -0.7963), (0.2566, 3.927e-07, -0.8499), (0.9251, -0.2479, -0.4964), (0.8223, -0.2203, -0.6148), (0.6714, -0.1799, -0.7175), (0.4748, -0.1272, -0.7963), (0.2479, -0.06642, -0.8499), (0.8294, -0.4788, -0.4964), (0.7373, -0.4257, -0.6148), (0.602, -0.3476, -0.7175), (0.4257, -0.2458, -0.7963), (0.2222, -0.1283, -0.8499), (0.6772, -0.6772, -0.4964), (0.602, -0.602, -0.6148), (0.4915, -0.4915, -0.7175), (0.3476, -0.3476, -0.7963), (0.1815, -0.1815, -0.8499), (0.4788, -0.8294, -0.4964), (0.4257, -0.7373, -0.6148), (0.3476, -0.602, -0.7175), (0.2458, -0.4257, -0.7963), (0.1283, -0.2222, -0.8499), (0.2479, -0.9251, -0.4964), (0.2203, -0.8223, -0.6148), (0.1799, -0.6714, -0.7175), (0.1272, -0.4748, -0.7963), (0.06642, -0.2479, -0.8499), (-5.51e-08, -0.9577, -0.4964), (-5.971e-08, -0.8513, -0.6148), (-7.647e-08, -0.6951, -0.7175), (-3.968e-08, -0.4915, -0.7963), (-1.785e-08, -0.2566, -0.8499), (-0.2479, -0.9251, -0.4964), (-0.2203, -0.8223, -0.6148), (-0.1799, -0.6714, -0.7175), (-0.1272, -0.4748, -0.7963), (-0.06642, -0.2479, -0.8499), (-0.4788, -0.8294, -0.4964), (-0.4257, -0.7373, -0.6148), (-0.3476, -0.602, -0.7175), (-0.2458, -0.4257, -0.7963), (-0.1283, -0.2222, -0.8499), (-0.6772, -0.6772, -0.4964), (-0.602, -0.602, -0.6148), (-0.4915, -0.4915, -0.7175), (-0.3476, -0.3476, -0.7963), (-0.1815, -0.1815, -0.8499), (-0.8294, -0.4788, -0.4964), (-0.7373, -0.4257, -0.6148), (-0.602, -0.3476, -0.7175), (-0.4257, -0.2458, -0.7963), (-0.2222, -0.1283, -0.8499), (-0.9251, -0.2479, -0.4964), (-0.8223, -0.2203, -0.6148), (-0.6714, -0.1799, -0.7175), (-0.4748, -0.1272, -0.7963), (-0.2479, -0.06642, -0.8499), (-0.9577, 3.694e-07, -0.4964), (-0.8513, 4.723e-07, -0.6148), (-0.6951, 4.513e-07, -0.7175), (-0.4915, 3.815e-07, -0.7963), (-0.2566, 4.151e-07, -0.8499), (-0.9251, 0.2479, -0.4964), (-0.8223, 0.2203, -0.6148), (-0.6714, 0.1799, -0.7175), (-0.4748, 0.1272, -0.7963), (-0.2479, 0.06642, -0.8499), (-0.8294, 0.4788, -0.4964), (-0.7373, 0.4257, -0.6148), (-0.602, 0.3476, -0.7175), (-0.4257, 0.2458, -0.7963), (-0.2222, 0.1283, -0.8499), (-0.6772, 0.6772, -0.4964), (-0.602, 0.602, -0.6148), (-0.4915, 0.4915, -0.7175), (-0.3476, 0.3476, -0.7963), (-0.1815, 0.1815, -0.8499), (-0.4788, 0.8294, -0.4964), (-0.4257, 0.7373, -0.6148), (-0.3476, 0.602, -0.7175), (-0.2458, 0.4257, -0.7963), (-0.1283, 0.2222, -0.8499), (-0.2479, 0.9251, -0.4964), (-0.2203, 0.8223, -0.6148), (-0.1799, 0.6714, -0.7175), (-0.1272, 0.4748, -0.7963), (-0.06642, 0.2479, -0.8499), (8.228e-09, 0.9577, -0.4964), (2.597e-08, 0.8513, -0.6148), (5.438e-08, 0.6951, -0.7175), (-1.989e-08, 0.4915, -0.7963), (1.94e-08, 0.2566, -0.8499), (0.09641, 0.3598, -0.6124), (0.1862, 0.3226, -0.6124), (0.2634, 0.2634, -0.6124), (0.3226, 0.1862, -0.6124), (0.3598, 0.09641, -0.6124), (0.3725, 3.952e-07, -0.6124), (0.3598, -0.09641, -0.6124), (0.3226, -0.1862, -0.6124), (0.2634, -0.2634, -0.6124), (0.1862, -0.3226, -0.6124), (0.09641, -0.3598, -0.6124), (-3.439e-08, -0.3725, -0.6124), (-0.09641, -0.3598, -0.6124), (-0.1862, -0.3226, -0.6124), (-0.2634, -0.2634, -0.6124), (-0.3226, -0.1862, -0.6124), (-0.3598, -0.09641, -0.6124), (-0.3725, 4.277e-07, -0.6124), (-0.3598, 0.09641, -0.6124), (-0.3226, 0.1862, -0.6124), (-0.2634, 0.2634, -0.6124), (-0.1862, 0.3226, -0.6124), (-0.09641, 0.3598, -0.6124), (1.873e-08, 0.3725, -0.6124), (0.1071, 0.3997, -0.4499), (0.2069, 0.3584, -0.4499), (0.2926, 0.2926, -0.4499), (0.3584, 0.2069, -0.4499), (0.3997, 0.1071, -0.4499), (0.4138, 3.975e-07, -0.4499), (0.3997, -0.1071, -0.4499), (0.3584, -0.2069, -0.4499), (0.2926, -0.2926, -0.4499), (0.2069, -0.3584, -0.4499), (0.1071, -0.3997, -0.4499), (-4.047e-08, -0.4138, -0.4499), (-0.1071, -0.3997, -0.4499), (-0.2069, -0.3584, -0.4499), (-0.2926, -0.2926, -0.4499), (-0.3584, -0.2069, -0.4499), (-0.3997, -0.1071, -0.4499), (-0.4138, 4.32e-07, -0.4499), (-0.3997, 0.1071, -0.4499), (-0.3584, 0.2069, -0.4499), (-0.2926, 0.2926, -0.4499), (-0.2069, 0.3584, -0.4499), (-0.1071, 0.3997, -0.4499), (1.855e-08, 0.4138, -0.4499), (0.05355, 0.1998, -0.2999), (0.1034, 0.1792, -0.2999), (0.1463, 0.1463, -0.2999), (0.1792, 0.1034, -0.2999), (0.1998, 0.05355, -0.2999), (0.2069, 4.018e-07, -0.2999), (0.1998, -0.05355, -0.2999), (0.1792, -0.1034, -0.2999), (0.1463, -0.1463, -0.2999), (0.1034, -0.1792, -0.2999), (0.05355, -0.1998, -0.2999), (-5.879e-09, -0.2069, -0.2999), (-0.05355, -0.1998, -0.2999), (-0.1034, -0.1792, -0.2999), (-0.1463, -0.1463, -0.2999), (-0.1792, -0.1034, -0.2999), (-0.1998, -0.05355, -0.2999), (-0.2069, 4.19e-07, -0.2999), (-0.1998, 0.05355, -0.2999), (-0.1792, 0.1034, -0.2999), (-0.1463, 0.1463, -0.2999), (-0.1034, 0.1792, -0.2999), (-0.05355, 0.1998, -0.2999), (2.363e-08, 0.2069, -0.2999), (0.05355, 0.1998, -0.04991), (0.1034, 0.1792, -0.04991), (0.1463, 0.1463, -0.04991), (0.1792, 0.1034, -0.04991), (0.1998, 0.05355, -0.04991), (0.2069, 4.018e-07, -0.04991), (0.1998, -0.05355, -0.04991), (0.1792, -0.1034, -0.04991), (0.1463, -0.1463, -0.04991), (0.1034, -0.1792, -0.04991), (0.05355, -0.1998, -0.04991), (-5.879e-09, -0.2069, -0.04991), (-0.05355, -0.1998, -0.04991), (-0.1034, -0.1792, -0.04991), (-0.1463, -0.1463, -0.04991), (-0.1792, -0.1034, -0.04991), (-0.1998, -0.05355, -0.04991), (-0.2069, 4.19e-07, -0.04991), (-0.1998, 0.05355, -0.04991), (-0.1792, 0.1034, -0.04991), (-0.1463, 0.1463, -0.04991), (-0.1034, 0.1792, -0.04991), (-0.05355, 0.1998, -0.04991), (2.363e-08, 0.2069, -0.04991), (0.5616, 0.1505, -0.04991), (0.2311, 0.06192, -0.04991), (-0.2392, 4.194e-07, -0.04991), (-0.5814, 4.569e-07, -0.04991), (-0.1505, -0.5616, -0.04991), (-0.06192, -0.2311, -0.04991), (-1.101e-08, -0.2392, -0.04991), (-6.478e-08, -0.5814, -0.04991), (-0.1196, -0.2072, -0.04991), (-0.2907, -0.5035, -0.04991), (-0.1692, -0.1692, -0.04991), (-0.4111, -0.4111, -0.04991), (0.2907, 0.5035, -0.04991), (0.1196, 0.2072, -0.04991), (0.06192, 0.2311, -0.04991), (0.1505, 0.5616, -0.04991), (-0.5035, -0.2907, -0.04991), (-0.2072, -0.1196, -0.04991), (0.1692, 0.1692, -0.04991), (0.4111, 0.4111, -0.04991), (-0.2311, -0.06191, -0.04991), (-0.5616, -0.1505, -0.04991), (0.2072, 0.1196, -0.04991), (0.5035, 0.2907, -0.04991), (0.1606, 0.5995, -0.04991), (0.3103, 0.5375, -0.04991), (0.4389, 0.4389, -0.04991), (0.5375, 0.3103, -0.04991), (0.5995, 0.1606, -0.04991), (0.6207, 4.072e-07, -0.04991), (0.5995, -0.1606, -0.04991), (0.5375, -0.3103, -0.04991), (0.4389, -0.4389, -0.04991), (0.3103, -0.5375, -0.04991), (0.1606, -0.5995, -0.04991), (-6.783e-08, -0.6207, -0.04991), (-0.1606, -0.5995, -0.04991), (-0.3103, -0.5375, -0.04991), (-0.4389, -0.4389, -0.04991), (-0.5375, -0.3103, -0.04991), (-0.5995, -0.1606, -0.04991), (-0.6207, 4.57e-07, -0.04991), (-0.5995, 0.1606, -0.04991), (-0.5375, 0.3103, -0.04991), (-0.4389, 0.4389, -0.04991), (-0.3103, 0.5375, -0.04991), (-0.1606, 0.5995, -0.04991), (2.024e-08, 0.6207, -0.04991), (0.1606, 0.5995, 9.262e-05), (0.3103, 0.5375, 9.262e-05), (0.4389, 0.4389, 9.262e-05), (0.5375, 0.3103, 9.262e-05), (0.5995, 0.1606, 9.262e-05), (0.6207, 4.072e-07, 9.262e-05), (0.5995, -0.1606, 9.262e-05), (0.5375, -0.3103, 9.262e-05), (0.4389, -0.4389, 9.262e-05), (0.3103, -0.5375, 9.262e-05), (0.1606, -0.5995, 9.262e-05), (-6.783e-08, -0.6207, 9.262e-05), (-0.1606, -0.5995, 9.262e-05), (-0.3103, -0.5375, 9.262e-05), (-0.4389, -0.4389, 9.262e-05), (-0.5375, -0.3103, 9.262e-05), (-0.5995, -0.1606, 9.262e-05), (-0.6207, 4.57e-07, 9.262e-05), (-0.5995, 0.1606, 9.262e-05), (-0.5375, 0.3103, 9.262e-05), (-0.4389, 0.4389, 9.262e-05), (-0.3103, 0.5375, 9.262e-05), (-0.1606, 0.5995, 9.262e-05), (2.024e-08, 0.6207, 9.262e-05), (-0.2311, 0.06192, -0.04991), (-0.5616, 0.1505, -0.04991), (0.5814, 4.115e-07, -0.04991), (0.2392, 4.005e-07, -0.04991), (-0.5035, 0.2907, -0.04991), (-0.2072, 0.1196, -0.04991), (0.5616, -0.1505, -0.04991), (0.2311, -0.06191, -0.04991), (-0.4111, 0.4111, -0.04991), (-0.1692, 0.1692, -0.04991), (0.5035, -0.2907, -0.04991), (0.2072, -0.1196, -0.04991), (-0.1196, 0.2072, -0.04991), (-0.2907, 0.5035, -0.04991), (0.4111, -0.4111, -0.04991), (0.1692, -0.1692, -0.04991), (-0.1505, 0.5616, -0.04991), (-0.06192, 0.2311, -0.04991), (0.1196, -0.2072, -0.04991), (0.2907, -0.5035, -0.04991), (2.088e-08, 0.5814, -0.04991), (2.342e-08, 0.2392, -0.04991), (0.1505, -0.5616, -0.04991), (0.06192, -0.2311, -0.04991), (0.5479, 0.1468, -0.02491), (0.2498, 0.06694, -0.02491), (-0.2586, 4.225e-07, -0.02491), (-0.5672, 4.541e-07, -0.02491), (-0.1468, -0.5479, -0.02491), (-0.06694, -0.2498, -0.02491), (-1.472e-08, -0.2586, -0.02491), (-6.125e-08, -0.5672, -0.02491), (-0.1293, -0.224, -0.02491), (-0.2836, -0.4912, -0.02491), (-0.1829, -0.1829, -0.02491), (-0.4011, -0.4011, -0.02491), (0.2836, 0.4912, -0.02491), (0.1293, 0.224, -0.02491), (0.06694, 0.2498, -0.02491), (0.1468, 0.5479, -0.02491), (-0.4912, -0.2836, -0.02491), (-0.224, -0.1293, -0.02491), (0.1829, 0.1829, -0.02491), (0.4011, 0.4011, -0.02491), (-0.2498, -0.06694, -0.02491), (-0.5479, -0.1468, -0.02491), (0.224, 0.1293, -0.02491), (0.4912, 0.2836, -0.02491), (-0.2498, 0.06694, -0.02491), (-0.5479, 0.1468, -0.02491), (0.5672, 4.096e-07, -0.02491), (0.2586, 4.019e-07, -0.02491), (-0.4912, 0.2836, -0.02491), (-0.224, 0.1293, -0.02491), (0.5479, -0.1468, -0.02491), (0.2498, -0.06694, -0.02491), (-0.4011, 0.4011, -0.02491), (-0.1829, 0.1829, -0.02491), (0.4912, -0.2836, -0.02491), (0.224, -0.1293, -0.02491), (-0.1293, 0.224, -0.02491), (-0.2836, 0.4912, -0.02491), (0.4011, -0.4011, -0.02491), (0.1829, -0.1829, -0.02491), (-0.1468, 0.5479, -0.02491), (-0.06694, 0.2498, -0.02491), (0.1293, -0.224, -0.02491), (0.2836, -0.4912, -0.02491), (2.099e-08, 0.5672, -0.02491), (2.276e-08, 0.2586, -0.02491), (0.1468, -0.5479, -0.02491), (0.06694, -0.2498, -0.02491)], [], [(0, 478, 1127, 469), (0, 469, 1126, 479), (0, 479, 1010, 266), (0, 266, 1011, 478), (1, 481, 1128, 470), (1, 470, 1127, 478), (1, 478, 1011, 267), (1, 267, 1012, 481), (2, 482, 1125, 467), (2, 467, 1124, 480), (2, 480, 1008, 264), (2, 264, 1009, 482), (3, 477, 1023, 476), (3, 476, 1128, 481), (3, 481, 1012, 477), (4, 479, 1126, 468), (4, 468, 1125, 482), (4, 482, 1009, 265), (4, 265, 1010, 479), (5, 272, 1009, 264), (5, 264, 1008, 273), (5, 273, 1013, 268), (5, 268, 1014, 272), (6, 483, 1023, 477), (6, 477, 1012, 274), (6, 274, 1017, 483), (7, 275, 1010, 265), (7, 265, 1009, 272), (7, 272, 1014, 269), (7, 269, 1015, 275), (8, 276, 1011, 266), (8, 266, 1010, 275), (8, 275, 1015, 270), (8, 270, 1016, 276), (9, 274, 1012, 267), (9, 267, 1011, 276), (9, 276, 1016, 271), (9, 271, 1017, 274), (10, 283, 1017, 271), (10, 271, 1016, 284), (10, 284, 1021, 280), (10, 280, 1022, 283), (11, 285, 1014, 268), (11, 268, 1013, 282), (11, 282, 1018, 277), (11, 277, 1019, 285), (12, 281, 1023, 483), (12, 483, 1017, 283), (12, 283, 1022, 281), (13, 286, 1015, 269), (13, 269, 1014, 285), (13, 285, 1019, 278), (13, 278, 1020, 286), (14, 284, 1016, 270), (14, 270, 1015, 286), (14, 286, 1020, 279), (14, 279, 1021, 284), (15, 291, 1020, 278), (15, 278, 1019, 292), (15, 292, 1025, 288), (15, 288, 1026, 291), (16, 293, 1021, 279), (16, 279, 1020, 291), (16, 291, 1026, 289), (16, 289, 1027, 293), (17, 295, 1022, 280), (17, 280, 1021, 293), (17, 293, 1027, 290), (17, 290, 1028, 295), (18, 292, 1019, 277), (18, 277, 1018, 294), (18, 294, 1024, 287), (18, 287, 1025, 292), (19, 484, 1023, 281), (19, 281, 1022, 295), (19, 295, 1028, 484), (20, 300, 1025, 287), (20, 287, 1024, 301), (20, 301, 1029, 296), (20, 296, 1030, 300), (21, 485, 1023, 484), (21, 484, 1028, 302), (21, 302, 1033, 485), (22, 303, 1026, 288), (22, 288, 1025, 300), (22, 300, 1030, 297), (22, 297, 1031, 303), (23, 304, 1027, 289), (23, 289, 1026, 303), (23, 303, 1031, 298), (23, 298, 1032, 304), (24, 302, 1028, 290), (24, 290, 1027, 304), (24, 304, 1032, 299), (24, 299, 1033, 302), (25, 309, 1032, 298), (25, 298, 1031, 310), (25, 310, 1036, 307), (25, 307, 1037, 309), (26, 312, 1033, 299), (26, 299, 1032, 309), (26, 309, 1037, 308), (26, 308, 1038, 312), (27, 313, 1030, 296), (27, 296, 1029, 311), (27, 311, 1034, 305), (27, 305, 1035, 313), (28, 486, 1023, 485), (28, 485, 1033, 312), (28, 312, 1038, 486), (29, 310, 1031, 297), (29, 297, 1030, 313), (29, 313, 1035, 306), (29, 306, 1036, 310), (30, 318, 1036, 306), (30, 306, 1035, 319), (30, 319, 1040, 315), (30, 315, 1041, 318), (31, 320, 1037, 307), (31, 307, 1036, 318), (31, 318, 1041, 316), (31, 316, 1042, 320), (32, 322, 1038, 308), (32, 308, 1037, 320), (32, 320, 1042, 317), (32, 317, 1043, 322), (33, 319, 1035, 305), (33, 305, 1034, 321), (33, 321, 1039, 314), (33, 314, 1040, 319), (34, 487, 1023, 486), (34, 486, 1038, 322), (34, 322, 1043, 487), (35, 327, 1043, 317), (35, 317, 1042, 328), (35, 328, 1047, 326), (35, 326, 1048, 327), (36, 329, 1040, 314), (36, 314, 1039, 330), (36, 330, 1044, 323), (36, 323, 1045, 329), (37, 488, 1023, 487), (37, 487, 1043, 327), (37, 327, 1048, 488), (38, 331, 1041, 315), (38, 315, 1040, 329), (38, 329, 1045, 324), (38, 324, 1046, 331), (39, 328, 1042, 316), (39, 316, 1041, 331), (39, 331, 1046, 325), (39, 325, 1047, 328), (40, 336, 1047, 325), (40, 325, 1046, 337), (40, 337, 1051, 334), (40, 334, 1052, 336), (41, 339, 1048, 326), (41, 326, 1047, 336), (41, 336, 1052, 335), (41, 335, 1053, 339), (42, 340, 1045, 323), (42, 323, 1044, 338), (42, 338, 1049, 332), (42, 332, 1050, 340), (43, 489, 1023, 488), (43, 488, 1048, 339), (43, 339, 1053, 489), (44, 337, 1046, 324), (44, 324, 1045, 340), (44, 340, 1050, 333), (44, 333, 1051, 337), (45, 490, 1023, 489), (45, 489, 1053, 345), (45, 345, 1058, 490), (46, 346, 1051, 333), (46, 333, 1050, 347), (46, 347, 1055, 342), (46, 342, 1056, 346), (47, 348, 1052, 334), (47, 334, 1051, 346), (47, 346, 1056, 343), (47, 343, 1057, 348), (48, 345, 1053, 335), (48, 335, 1052, 348), (48, 348, 1057, 344), (48, 344, 1058, 345), (49, 347, 1050, 332), (49, 332, 1049, 349), (49, 349, 1054, 341), (49, 341, 1055, 347), (50, 354, 1058, 344), (50, 344, 1057, 355), (50, 355, 1062, 353), (50, 353, 1063, 354), (51, 356, 1055, 341), (51, 341, 1054, 357), (51, 357, 1059, 350), (51, 350, 1060, 356), (52, 491, 1023, 490), (52, 490, 1058, 354), (52, 354, 1063, 491), (53, 358, 1056, 342), (53, 342, 1055, 356), (53, 356, 1060, 351), (53, 351, 1061, 358), (54, 355, 1057, 343), (54, 343, 1056, 358), (54, 358, 1061, 352), (54, 352, 1062, 355), (55, 363, 1062, 352), (55, 352, 1061, 364), (55, 364, 1066, 361), (55, 361, 1067, 363), (56, 366, 1063, 353), (56, 353, 1062, 363), (56, 363, 1067, 362), (56, 362, 1068, 366), (57, 367, 1060, 350), (57, 350, 1059, 365), (57, 365, 1064, 359), (57, 359, 1065, 367), (58, 492, 1023, 491), (58, 491, 1063, 366), (58, 366, 1068, 492), (59, 364, 1061, 351), (59, 351, 1060, 367), (59, 367, 1065, 360), (59, 360, 1066, 364), (60, 493, 1023, 492), (60, 492, 1068, 372), (60, 372, 1073, 493), (61, 373, 1066, 360), (61, 360, 1065, 374), (61, 374, 1070, 369), (61, 369, 1071, 373), (62, 375, 1067, 361), (62, 361, 1066, 373), (62, 373, 1071, 370), (62, 370, 1072, 375), (63, 372, 1068, 362), (63, 362, 1067, 375), (63, 375, 1072, 371), (63, 371, 1073, 372), (64, 374, 1065, 359), (64, 359, 1064, 376), (64, 376, 1069, 368), (64, 368, 1070, 374), (65, 381, 1073, 371), (65, 371, 1072, 382), (65, 382, 1077, 380), (65, 380, 1078, 381), (66, 383, 1070, 368), (66, 368, 1069, 384), (66, 384, 1074, 377), (66, 377, 1075, 383), (67, 494, 1023, 493), (67, 493, 1073, 381), (67, 381, 1078, 494), (68, 385, 1071, 369), (68, 369, 1070, 383), (68, 383, 1075, 378), (68, 378, 1076, 385), (69, 382, 1072, 370), (69, 370, 1071, 385), (69, 385, 1076, 379), (69, 379, 1077, 382), (70, 390, 1077, 379), (70, 379, 1076, 391), (70, 391, 1081, 388), (70, 388, 1082, 390), (71, 393, 1078, 380), (71, 380, 1077, 390), (71, 390, 1082, 389), (71, 389, 1083, 393), (72, 394, 1075, 377), (72, 377, 1074, 392), (72, 392, 1079, 386), (72, 386, 1080, 394), (73, 495, 1023, 494), (73, 494, 1078, 393), (73, 393, 1083, 495), (74, 391, 1076, 378), (74, 378, 1075, 394), (74, 394, 1080, 387), (74, 387, 1081, 391), (75, 496, 1023, 495), (75, 495, 1083, 399), (75, 399, 1088, 496), (76, 400, 1081, 387), (76, 387, 1080, 401), (76, 401, 1085, 396), (76, 396, 1086, 400), (77, 402, 1082, 388), (77, 388, 1081, 400), (77, 400, 1086, 397), (77, 397, 1087, 402), (78, 399, 1083, 389), (78, 389, 1082, 402), (78, 402, 1087, 398), (78, 398, 1088, 399), (79, 401, 1080, 386), (79, 386, 1079, 403), (79, 403, 1084, 395), (79, 395, 1085, 401), (80, 409, 1088, 398), (80, 398, 1087, 410), (80, 410, 1092, 407), (80, 407, 1093, 409), (81, 411, 1085, 395), (81, 395, 1084, 408), (81, 408, 1089, 404), (81, 404, 1090, 411), (82, 497, 1023, 496), (82, 496, 1088, 409), (82, 409, 1093, 497), (83, 412, 1086, 396), (83, 396, 1085, 411), (83, 411, 1090, 405), (83, 405, 1091, 412), (84, 410, 1087, 397), (84, 397, 1086, 412), (84, 412, 1091, 406), (84, 406, 1092, 410), (85, 417, 1092, 406), (85, 406, 1091, 418), (85, 418, 1096, 415), (85, 415, 1097, 417), (86, 420, 1093, 407), (86, 407, 1092, 417), (86, 417, 1097, 416), (86, 416, 1098, 420), (87, 421, 1090, 404), (87, 404, 1089, 419), (87, 419, 1094, 413), (87, 413, 1095, 421), (88, 498, 1023, 497), (88, 497, 1093, 420), (88, 420, 1098, 498), (89, 418, 1091, 405), (89, 405, 1090, 421), (89, 421, 1095, 414), (89, 414, 1096, 418), (90, 426, 1095, 413), (90, 413, 1094, 427), (90, 427, 1099, 422), (90, 422, 1100, 426), (91, 499, 1023, 498), (91, 498, 1098, 428), (91, 428, 1103, 499), (92, 429, 1096, 414), (92, 414, 1095, 426), (92, 426, 1100, 423), (92, 423, 1101, 429), (93, 430, 1097, 415), (93, 415, 1096, 429), (93, 429, 1101, 424), (93, 424, 1102, 430), (94, 428, 1098, 416), (94, 416, 1097, 430), (94, 430, 1102, 425), (94, 425, 1103, 428), (95, 436, 1103, 425), (95, 425, 1102, 437), (95, 437, 1107, 434), (95, 434, 1108, 436), (96, 438, 1100, 422), (96, 422, 1099, 435), (96, 435, 1104, 431), (96, 431, 1105, 438), (97, 500, 1023, 499), (97, 499, 1103, 436), (97, 436, 1108, 500), (98, 439, 1101, 423), (98, 423, 1100, 438), (98, 438, 1105, 432), (98, 432, 1106, 439), (99, 437, 1102, 424), (99, 424, 1101, 439), (99, 439, 1106, 433), (99, 433, 1107, 437), (100, 444, 1106, 432), (100, 432, 1105, 445), (100, 445, 1110, 441), (100, 441, 1111, 444), (101, 446, 1107, 433), (101, 433, 1106, 444), (101, 444, 1111, 442), (101, 442, 1112, 446), (102, 448, 1108, 434), (102, 434, 1107, 446), (102, 446, 1112, 443), (102, 443, 1113, 448), (103, 445, 1105, 431), (103, 431, 1104, 447), (103, 447, 1109, 440), (103, 440, 1110, 445), (104, 501, 1023, 500), (104, 500, 1108, 448), (104, 448, 1113, 501), (105, 453, 1110, 440), (105, 440, 1109, 454), (105, 454, 1114, 449), (105, 449, 1115, 453), (106, 502, 1023, 501), (106, 501, 1113, 455), (106, 455, 1118, 502), (107, 456, 1111, 441), (107, 441, 1110, 453), (107, 453, 1115, 450), (107, 450, 1116, 456), (108, 457, 1112, 442), (108, 442, 1111, 456), (108, 456, 1116, 451), (108, 451, 1117, 457), (109, 455, 1113, 443), (109, 443, 1112, 457), (109, 457, 1117, 452), (109, 452, 1118, 455), (110, 462, 1117, 451), (110, 451, 1116, 463), (110, 463, 1121, 460), (110, 460, 1122, 462), (111, 465, 1118, 452), (111, 452, 1117, 462), (111, 462, 1122, 461), (111, 461, 1123, 465), (112, 466, 1115, 449), (112, 449, 1114, 464), (112, 464, 1119, 458), (112, 458, 1120, 466), (113, 503, 1023, 502), (113, 502, 1118, 465), (113, 465, 1123, 503), (114, 463, 1116, 450), (114, 450, 1115, 466), (114, 466, 1120, 459), (114, 459, 1121, 463), (115, 471, 1121, 459), (115, 459, 1120, 472), (115, 472, 1125, 468), (115, 468, 1126, 471), (116, 473, 1122, 460), (116, 460, 1121, 471), (116, 471, 1126, 469), (116, 469, 1127, 473), (117, 475, 1123, 461), (117, 461, 1122, 473), (117, 473, 1127, 470), (117, 470, 1128, 475), (118, 472, 1120, 458), (118, 458, 1119, 474), (118, 474, 1124, 467), (118, 467, 1125, 472), (119, 476, 1023, 503), (119, 503, 1123, 475), (119, 475, 1128, 476), (120, 708, 1247, 715), (120, 715, 1132, 506), (120, 506, 1131, 716), (120, 716, 1246, 708), (121, 709, 1248, 718), (121, 718, 1133, 507), (121, 507, 1132, 715), (121, 715, 1247, 709), (122, 706, 1245, 719), (122, 719, 1130, 504), (122, 504, 1129, 717), (122, 717, 1244, 706), (123, 707, 1246, 716), (123, 716, 1131, 505), (123, 505, 1130, 719), (123, 719, 1245, 707), (124, 504, 1130, 512), (124, 512, 1135, 508), (124, 508, 1134, 513), (124, 513, 1129, 504), (125, 505, 1131, 515), (125, 515, 1136, 509), (125, 509, 1135, 512), (125, 512, 1130, 505), (126, 506, 1132, 516), (126, 516, 1137, 510), (126, 510, 1136, 515), (126, 515, 1131, 506), (127, 507, 1133, 514), (127, 514, 1138, 511), (127, 511, 1137, 516), (127, 516, 1132, 507), (128, 511, 1138, 522), (128, 522, 1143, 520), (128, 520, 1142, 523), (128, 523, 1137, 511), (129, 508, 1135, 524), (129, 524, 1140, 517), (129, 517, 1139, 521), (129, 521, 1134, 508), (130, 509, 1136, 525), (130, 525, 1141, 518), (130, 518, 1140, 524), (130, 524, 1135, 509), (131, 510, 1137, 523), (131, 523, 1142, 519), (131, 519, 1141, 525), (131, 525, 1136, 510), (132, 518, 1141, 530), (132, 530, 1146, 527), (132, 527, 1145, 531), (132, 531, 1140, 518), (133, 519, 1142, 532), (133, 532, 1147, 528), (133, 528, 1146, 530), (133, 530, 1141, 519), (134, 520, 1143, 534), (134, 534, 1148, 529), (134, 529, 1147, 532), (134, 532, 1142, 520), (135, 517, 1140, 531), (135, 531, 1145, 526), (135, 526, 1144, 533), (135, 533, 1139, 517), (136, 526, 1145, 539), (136, 539, 1150, 535), (136, 535, 1149, 540), (136, 540, 1144, 526), (137, 527, 1146, 542), (137, 542, 1151, 536), (137, 536, 1150, 539), (137, 539, 1145, 527), (138, 528, 1147, 543), (138, 543, 1152, 537), (138, 537, 1151, 542), (138, 542, 1146, 528), (139, 529, 1148, 541), (139, 541, 1153, 538), (139, 538, 1152, 543), (139, 543, 1147, 529), (140, 537, 1152, 548), (140, 548, 1157, 546), (140, 546, 1156, 549), (140, 549, 1151, 537), (141, 538, 1153, 551), (141, 551, 1158, 547), (141, 547, 1157, 548), (141, 548, 1152, 538), (142, 535, 1150, 552), (142, 552, 1155, 544), (142, 544, 1154, 550), (142, 550, 1149, 535), (143, 536, 1151, 549), (143, 549, 1156, 545), (143, 545, 1155, 552), (143, 552, 1150, 536), (144, 545, 1156, 557), (144, 557, 1161, 554), (144, 554, 1160, 558), (144, 558, 1155, 545), (145, 546, 1157, 559), (145, 559, 1162, 555), (145, 555, 1161, 557), (145, 557, 1156, 546), (146, 547, 1158, 561), (146, 561, 1163, 556), (146, 556, 1162, 559), (146, 559, 1157, 547), (147, 544, 1155, 558), (147, 558, 1160, 553), (147, 553, 1159, 560), (147, 560, 1154, 544), (148, 556, 1163, 566), (148, 566, 1168, 565), (148, 565, 1167, 567), (148, 567, 1162, 556), (149, 553, 1160, 568), (149, 568, 1165, 562), (149, 562, 1164, 569), (149, 569, 1159, 553), (150, 554, 1161, 570), (150, 570, 1166, 563), (150, 563, 1165, 568), (150, 568, 1160, 554), (151, 555, 1162, 567), (151, 567, 1167, 564), (151, 564, 1166, 570), (151, 570, 1161, 555), (152, 564, 1167, 575), (152, 575, 1172, 573), (152, 573, 1171, 576), (152, 576, 1166, 564), (153, 565, 1168, 578), (153, 578, 1173, 574), (153, 574, 1172, 575), (153, 575, 1167, 565), (154, 562, 1165, 579), (154, 579, 1170, 571), (154, 571, 1169, 577), (154, 577, 1164, 562), (155, 563, 1166, 576), (155, 576, 1171, 572), (155, 572, 1170, 579), (155, 579, 1165, 563), (156, 572, 1171, 585), (156, 585, 1176, 581), (156, 581, 1175, 586), (156, 586, 1170, 572), (157, 573, 1172, 587), (157, 587, 1177, 582), (157, 582, 1176, 585), (157, 585, 1171, 573), (158, 574, 1173, 584), (158, 584, 1178, 583), (158, 583, 1177, 587), (158, 587, 1172, 574), (159, 571, 1170, 586), (159, 586, 1175, 580), (159, 580, 1174, 588), (159, 588, 1169, 571), (160, 583, 1178, 593), (160, 593, 1183, 592), (160, 592, 1182, 594), (160, 594, 1177, 583), (161, 580, 1175, 595), (161, 595, 1180, 589), (161, 589, 1179, 596), (161, 596, 1174, 580), (162, 581, 1176, 597), (162, 597, 1181, 590), (162, 590, 1180, 595), (162, 595, 1175, 581), (163, 582, 1177, 594), (163, 594, 1182, 591), (163, 591, 1181, 597), (163, 597, 1176, 582), (164, 591, 1182, 602), (164, 602, 1187, 600), (164, 600, 1186, 603), (164, 603, 1181, 591), (165, 592, 1183, 605), (165, 605, 1188, 601), (165, 601, 1187, 602), (165, 602, 1182, 592), (166, 589, 1180, 606), (166, 606, 1185, 598), (166, 598, 1184, 604), (166, 604, 1179, 589), (167, 590, 1181, 603), (167, 603, 1186, 599), (167, 599, 1185, 606), (167, 606, 1180, 590), (168, 599, 1186, 612), (168, 612, 1191, 608), (168, 608, 1190, 613), (168, 613, 1185, 599), (169, 600, 1187, 614), (169, 614, 1192, 609), (169, 609, 1191, 612), (169, 612, 1186, 600), (170, 601, 1188, 611), (170, 611, 1193, 610), (170, 610, 1192, 614), (170, 614, 1187, 601), (171, 598, 1185, 613), (171, 613, 1190, 607), (171, 607, 1189, 615), (171, 615, 1184, 598), (172, 610, 1193, 620), (172, 620, 1198, 619), (172, 619, 1197, 621), (172, 621, 1192, 610), (173, 607, 1190, 622), (173, 622, 1195, 616), (173, 616, 1194, 623), (173, 623, 1189, 607), (174, 608, 1191, 624), (174, 624, 1196, 617), (174, 617, 1195, 622), (174, 622, 1190, 608), (175, 609, 1192, 621), (175, 621, 1197, 618), (175, 618, 1196, 624), (175, 624, 1191, 609), (176, 618, 1197, 629), (176, 629, 1202, 627), (176, 627, 1201, 630), (176, 630, 1196, 618), (177, 619, 1198, 632), (177, 632, 1203, 628), (177, 628, 1202, 629), (177, 629, 1197, 619), (178, 616, 1195, 633), (178, 633, 1200, 625), (178, 625, 1199, 631), (178, 631, 1194, 616), (179, 617, 1196, 630), (179, 630, 1201, 626), (179, 626, 1200, 633), (179, 633, 1195, 617), (180, 626, 1201, 639), (180, 639, 1206, 635), (180, 635, 1205, 640), (180, 640, 1200, 626), (181, 627, 1202, 641), (181, 641, 1207, 636), (181, 636, 1206, 639), (181, 639, 1201, 627), (182, 628, 1203, 638), (182, 638, 1208, 637), (182, 637, 1207, 641), (182, 641, 1202, 628), (183, 625, 1200, 640), (183, 640, 1205, 634), (183, 634, 1204, 642), (183, 642, 1199, 625), (184, 637, 1208, 648), (184, 648, 1213, 646), (184, 646, 1212, 649), (184, 649, 1207, 637), (185, 634, 1205, 650), (185, 650, 1210, 643), (185, 643, 1209, 647), (185, 647, 1204, 634), (186, 635, 1206, 651), (186, 651, 1211, 644), (186, 644, 1210, 650), (186, 650, 1205, 635), (187, 636, 1207, 649), (187, 649, 1212, 645), (187, 645, 1211, 651), (187, 651, 1206, 636), (188, 645, 1212, 656), (188, 656, 1217, 654), (188, 654, 1216, 657), (188, 657, 1211, 645), (189, 646, 1213, 659), (189, 659, 1218, 655), (189, 655, 1217, 656), (189, 656, 1212, 646), (190, 643, 1210, 660), (190, 660, 1215, 652), (190, 652, 1214, 658), (190, 658, 1209, 643), (191, 644, 1211, 657), (191, 657, 1216, 653), (191, 653, 1215, 660), (191, 660, 1210, 644), (192, 652, 1215, 665), (192, 665, 1220, 661), (192, 661, 1219, 666), (192, 666, 1214, 652), (193, 653, 1216, 668), (193, 668, 1221, 662), (193, 662, 1220, 665), (193, 665, 1215, 653), (194, 654, 1217, 669), (194, 669, 1222, 663), (194, 663, 1221, 668), (194, 668, 1216, 654), (195, 655, 1218, 667), (195, 667, 1223, 664), (195, 664, 1222, 669), (195, 669, 1217, 655), (196, 664, 1223, 675), (196, 675, 1228, 673), (196, 673, 1227, 676), (196, 676, 1222, 664), (197, 661, 1220, 677), (197, 677, 1225, 670), (197, 670, 1224, 674), (197, 674, 1219, 661), (198, 662, 1221, 678), (198, 678, 1226, 671), (198, 671, 1225, 677), (198, 677, 1220, 662), (199, 663, 1222, 676), (199, 676, 1227, 672), (199, 672, 1226, 678), (199, 678, 1221, 663), (200, 671, 1226, 683), (200, 683, 1231, 680), (200, 680, 1230, 684), (200, 684, 1225, 671), (201, 672, 1227, 685), (201, 685, 1232, 681), (201, 681, 1231, 683), (201, 683, 1226, 672), (202, 673, 1228, 687), (202, 687, 1233, 682), (202, 682, 1232, 685), (202, 685, 1227, 673), (203, 670, 1225, 684), (203, 684, 1230, 679), (203, 679, 1229, 686), (203, 686, 1224, 670), (204, 679, 1230, 692), (204, 692, 1235, 688), (204, 688, 1234, 693), (204, 693, 1229, 679), (205, 680, 1231, 695), (205, 695, 1236, 689), (205, 689, 1235, 692), (205, 692, 1230, 680), (206, 681, 1232, 696), (206, 696, 1237, 690), (206, 690, 1236, 695), (206, 695, 1231, 681), (207, 682, 1233, 694), (207, 694, 1238, 691), (207, 691, 1237, 696), (207, 696, 1232, 682), (208, 690, 1237, 701), (208, 701, 1242, 699), (208, 699, 1241, 702), (208, 702, 1236, 690), (209, 691, 1238, 704), (209, 704, 1243, 700), (209, 700, 1242, 701), (209, 701, 1237, 691), (210, 688, 1235, 705), (210, 705, 1240, 697), (210, 697, 1239, 703), (210, 703, 1234, 688), (211, 689, 1236, 702), (211, 702, 1241, 698), (211, 698, 1240, 705), (211, 705, 1235, 689), (212, 698, 1241, 710), (212, 710, 1246, 707), (212, 707, 1245, 711), (212, 711, 1240, 698), (213, 699, 1242, 712), (213, 712, 1247, 708), (213, 708, 1246, 710), (213, 710, 1241, 699), (214, 700, 1243, 714), (214, 714, 1248, 709), (214, 709, 1247, 712), (214, 712, 1242, 700), (215, 697, 1240, 711), (215, 711, 1245, 706), (215, 706, 1244, 713), (215, 713, 1239, 697), (216, 745, 1218, 659), (216, 659, 1213, 744), (216, 744, 1265, 736), (216, 736, 1266, 745), (217, 541, 1148, 747), (217, 747, 1252, 723), (217, 723, 1253, 746), (217, 746, 1153, 541), (218, 749, 1173, 578), (218, 578, 1168, 748), (218, 748, 1256, 727), (218, 727, 1257, 749), (219, 751, 1243, 704), (219, 704, 1238, 750), (219, 750, 1270, 741), (219, 741, 1271, 751), (220, 667, 1218, 745), (220, 745, 1266, 737), (220, 737, 1267, 752), (220, 752, 1223, 667), (221, 754, 1183, 593), (221, 593, 1178, 753), (221, 753, 1258, 729), (221, 729, 1259, 754), (222, 747, 1148, 534), (222, 534, 1143, 755), (222, 755, 1251, 722), (222, 722, 1252, 747), (223, 756, 1228, 675), (223, 675, 1223, 752), (223, 752, 1267, 738), (223, 738, 1268, 756), (224, 638, 1203, 758), (224, 758, 1263, 734), (224, 734, 1264, 757), (224, 757, 1208, 638), (225, 760, 1133, 718), (225, 718, 1248, 759), (225, 759, 1272, 743), (225, 743, 1249, 760), (226, 514, 1133, 760), (226, 760, 1249, 720), (226, 720, 1250, 761), (226, 761, 1138, 514), (227, 758, 1203, 632), (227, 632, 1198, 762), (227, 762, 1262, 733), (227, 733, 1263, 758), (228, 763, 1158, 551), (228, 551, 1153, 746), (228, 746, 1253, 724), (228, 724, 1254, 763), (229, 759, 1248, 714), (229, 714, 1243, 751), (229, 751, 1271, 742), (229, 742, 1272, 759), (230, 748, 1168, 566), (230, 566, 1163, 764), (230, 764, 1255, 726), (230, 726, 1256, 748), (231, 755, 1143, 522), (231, 522, 1138, 761), (231, 761, 1250, 721), (231, 721, 1251, 755), (232, 744, 1213, 648), (232, 648, 1208, 757), (232, 757, 1264, 735), (232, 735, 1265, 744), (233, 611, 1188, 766), (233, 766, 1260, 731), (233, 731, 1261, 765), (233, 765, 1193, 611), (234, 766, 1188, 605), (234, 605, 1183, 754), (234, 754, 1259, 730), (234, 730, 1260, 766), (235, 694, 1233, 767), (235, 767, 1269, 740), (235, 740, 1270, 750), (235, 750, 1238, 694), (236, 762, 1198, 620), (236, 620, 1193, 765), (236, 765, 1261, 732), (236, 732, 1262, 762), (237, 764, 1163, 561), (237, 561, 1158, 763), (237, 763, 1254, 725), (237, 725, 1255, 764), (238, 767, 1233, 687), (238, 687, 1228, 756), (238, 756, 1268, 739), (238, 739, 1269, 767), (239, 584, 1173, 749), (239, 749, 1257, 728), (239, 728, 1258, 753), (239, 753, 1178, 584), (240, 793, 1262, 732), (240, 732, 1261, 792), (240, 792, 1285, 780), (240, 780, 1286, 793), (241, 795, 1255, 725), (241, 725, 1254, 794), (241, 794, 1278, 773), (241, 773, 1279, 795), (242, 740, 1269, 797), (242, 797, 1293, 788), (242, 788, 1294, 796), (242, 796, 1270, 740), (243, 798, 1263, 733), (243, 733, 1262, 793), (243, 793, 1286, 781), (243, 781, 1287, 798), (244, 799, 1256, 726), (244, 726, 1255, 795), (244, 795, 1279, 774), (244, 774, 1280, 799), (245, 800, 1271, 741), (245, 741, 1270, 796), (245, 796, 1294, 789), (245, 789, 1295, 800), (246, 734, 1263, 798), (246, 798, 1287, 782), (246, 782, 1288, 801), (246, 801, 1264, 734), (247, 802, 1257, 727), (247, 727, 1256, 799), (247, 799, 1280, 775), (247, 775, 1281, 802), (248, 803, 1272, 742), (248, 742, 1271, 800), (248, 800, 1295, 790), (248, 790, 1296, 803), (249, 720, 1249, 805), (249, 805, 1273, 768), (249, 768, 1274, 804), (249, 804, 1250, 720), (250, 806, 1265, 735), (250, 735, 1264, 801), (250, 801, 1288, 783), (250, 783, 1289, 806), (251, 728, 1257, 802), (251, 802, 1281, 776), (251, 776, 1282, 807), (251, 807, 1258, 728), (252, 805, 1249, 743), (252, 743, 1272, 803), (252, 803, 1296, 791), (252, 791, 1273, 805), (253, 808, 1251, 721), (253, 721, 1250, 804), (253, 804, 1274, 769), (253, 769, 1275, 808), (254, 809, 1266, 736), (254, 736, 1265, 806), (254, 806, 1289, 784), (254, 784, 1290, 809), (255, 810, 1259, 729), (255, 729, 1258, 807), (255, 807, 1282, 777), (255, 777, 1283, 810), (256, 811, 1252, 722), (256, 722, 1251, 808), (256, 808, 1275, 770), (256, 770, 1276, 811), (257, 737, 1266, 809), (257, 809, 1290, 785), (257, 785, 1291, 812), (257, 812, 1267, 737), (258, 813, 1260, 730), (258, 730, 1259, 810), (258, 810, 1283, 778), (258, 778, 1284, 813), (259, 723, 1252, 811), (259, 811, 1276, 771), (259, 771, 1277, 814), (259, 814, 1253, 723), (260, 815, 1268, 738), (260, 738, 1267, 812), (260, 812, 1291, 786), (260, 786, 1292, 815), (261, 731, 1260, 813), (261, 813, 1284, 779), (261, 779, 1285, 792), (261, 792, 1261, 731), (262, 794, 1254, 724), (262, 724, 1253, 814), (262, 814, 1277, 772), (262, 772, 1278, 794), (263, 797, 1269, 739), (263, 739, 1268, 815), (263, 815, 1292, 787), (263, 787, 1293, 797), (1274, 1298, 817, 769), (791, 839, 1297, 1273), (1289, 1313, 832, 784), (769, 817, 1299, 1275), (1282, 1306, 825, 777), (784, 832, 1314, 1290), (1299, 818, 770, 1275), (777, 825, 1307, 1283), (1314, 833, 785, 1290), (770, 818, 1300, 1276), (1291, 785, 833, 1315), (1307, 826, 778, 1283), (1300, 819, 771, 1276), (778, 826, 1308, 1284), (1277, 771, 819, 1301), (1291, 1315, 834, 786), (1308, 827, 779, 1284), (786, 834, 1316, 1292), (1285, 779, 827, 1309), (1277, 1301, 820, 772), (1316, 835, 787, 1292), (772, 820, 1302, 1278), (1285, 1309, 828, 780), (787, 835, 1317, 1293), (1302, 821, 773, 1278), (780, 828, 1310, 1286), (1317, 836, 788, 1293), (773, 821, 1303, 1279), (1294, 788, 836, 1318), (1310, 829, 781, 1286), (1303, 822, 774, 1279), (781, 829, 1311, 1287), (1294, 1318, 837, 789), (774, 822, 1304, 1280), (1311, 830, 782, 1287), (789, 837, 1319, 1295), (1288, 782, 830, 1312), (1304, 823, 775, 1280), (1319, 838, 790, 1295), (775, 823, 1305, 1281), (1297, 816, 768, 1273), (790, 838, 1320, 1296), (1274, 768, 816, 1298), (1288, 1312, 831, 783), (1305, 824, 776, 1281), (783, 831, 1313, 1289), (1282, 776, 824, 1306), (1309, 1333, 852, 828), (1302, 1326, 845, 821), (828, 852, 1334, 1310), (1341, 860, 836, 1317), (821, 845, 1327, 1303), (1318, 836, 860, 1342), (1334, 853, 829, 1310), (1327, 846, 822, 1303), (829, 853, 1335, 1311), (1318, 1342, 861, 837), (822, 846, 1328, 1304), (1335, 854, 830, 1311), (837, 861, 1343, 1319), (1312, 830, 854, 1336), (1328, 847, 823, 1304), (1343, 862, 838, 1319), (823, 847, 1329, 1305), (1321, 840, 816, 1297), (838, 862, 1344, 1320), (1298, 816, 840, 1322), (1312, 1336, 855, 831), (1329, 848, 824, 1305), (831, 855, 1337, 1313), (1306, 824, 848, 1330), (1344, 863, 839, 1320), (1298, 1322, 841, 817), (839, 863, 1321, 1297), (1337, 856, 832, 1313), (817, 841, 1323, 1299), (1306, 1330, 849, 825), (832, 856, 1338, 1314), (1323, 842, 818, 1299), (825, 849, 1331, 1307), (1338, 857, 833, 1314), (818, 842, 1324, 1300), (1315, 833, 857, 1339), (1331, 850, 826, 1307), (1324, 843, 819, 1300), (826, 850, 1332, 1308), (1301, 819, 843, 1325), (1315, 1339, 858, 834), (1332, 851, 827, 1308), (834, 858, 1340, 1316), (1309, 827, 851, 1333), (1301, 1325, 844, 820), (1340, 859, 835, 1316), (820, 844, 1326, 1302), (1372, 867, 959, 1368), (835, 859, 1341, 1317), (1364, 1460, 999, 951), (925, 973, 1475, 1427), (1345, 959, 867, 1373), (1440, 912, 850, 1331), (1385, 880, 957, 1366), (850, 912, 1351, 1332), (1426, 926, 860, 1341), (957, 880, 1386, 1348), (1342, 860, 926, 1429), (1371, 866, 955, 1364), (1443, 986, 938, 1347), (955, 866, 1372, 1368), (1417, 938, 986, 1465), (1361, 1384, 879, 953), (1357, 1370, 865, 951), (953, 879, 1385, 1366), (1467, 985, 937, 1419), (951, 999, 1453, 1357), (1438, 914, 863, 1344), (951, 865, 1371, 1364), (1383, 878, 949, 1356), (863, 914, 1359, 1321), (1361, 949, 878, 1384), (1424, 928, 846, 1327), (1369, 864, 947, 1360), (846, 928, 1428, 1328), (1357, 947, 864, 1370), (1428, 1476, 972, 924), (1382, 877, 945, 1354), (924, 972, 1480, 1432), (1330, 1435, 916, 849), (945, 877, 1383, 1356), (1481, 971, 923, 1433), (937, 985, 1441, 1345), (1349, 1381, 876, 943), (849, 916, 1440, 1331), (1422, 930, 859, 1340), (943, 876, 1382, 1354), (1358, 1454, 998, 950), (859, 930, 1426, 1341), (1380, 875, 941, 1352), (950, 998, 1459, 1363), (1349, 941, 875, 1381), (1434, 918, 862, 1343), (1457, 997, 949, 1361), (923, 971, 1478, 1430), (1370, 1394, 889, 865), (862, 918, 1438, 1344), (1385, 1409, 904, 880), (865, 889, 1395, 1371), (1378, 1402, 897, 873), (880, 904, 1410, 1386), (1395, 890, 866, 1371), (873, 897, 1403, 1379), (1410, 905, 881, 1386), (866, 890, 1396, 1372), (1387, 881, 905, 1411), (1403, 898, 874, 1379), (1396, 891, 867, 1372), (874, 898, 1404, 1380), (1373, 867, 891, 1397), (1387, 1411, 906, 882), (1404, 899, 875, 1380), (882, 906, 1412, 1388), (1381, 875, 899, 1405), (1373, 1397, 892, 868), (1412, 907, 883, 1388), (868, 892, 1398, 1374), (1381, 1405, 900, 876), (883, 907, 1413, 1389), (1398, 893, 869, 1374), (876, 900, 1406, 1382), (1413, 908, 884, 1389), (869, 893, 1399, 1375), (1390, 884, 908, 1414), (1406, 901, 877, 1382), (1399, 894, 870, 1375), (877, 901, 1407, 1383), (1390, 1414, 909, 885), (870, 894, 1400, 1376), (1407, 902, 878, 1383), (885, 909, 1415, 1391), (1384, 878, 902, 1408), (1400, 895, 871, 1376), (1415, 910, 886, 1391), (871, 895, 1401, 1377), (1393, 888, 864, 1369), (886, 910, 1416, 1392), (1370, 864, 888, 1394), (1384, 1408, 903, 879), (1401, 896, 872, 1377), (879, 903, 1409, 1385), (1378, 872, 896, 1402), (1416, 911, 887, 1392), (1386, 881, 939, 1348), (887, 911, 1393, 1369), (1418, 939, 881, 1387), (1339, 1417, 934, 858), (1345, 1373, 868, 937), (858, 934, 1422, 1340), (1428, 924, 847, 1328), (937, 868, 1374, 1419), (1418, 1387, 882, 935), (847, 924, 1432, 1329), (1374, 869, 933, 1419), (935, 882, 1388, 1421), (1346, 1442, 984, 936), (933, 869, 1375, 1423), (1388, 883, 931, 1421), (936, 984, 1468, 1420), (1375, 870, 929, 1423), (931, 883, 1389, 1425), (1342, 1429, 922, 861), (929, 870, 1376, 1427), (1389, 884, 927, 1425), (861, 922, 1434, 1343), (1430, 927, 884, 1390), (1376, 871, 925, 1427), (1430, 1390, 885, 923), (925, 871, 1377, 1431), (1356, 949, 997, 1452), (1421, 1469, 983, 935), (1429, 1477, 970, 922), (923, 885, 1391, 1433), (1377, 872, 921, 1431), (922, 970, 1482, 1434), (1436, 921, 872, 1378), (1432, 920, 848, 1329), (1330, 848, 920, 1435), (1391, 886, 919, 1433), (1436, 1378, 873, 917), (919, 886, 1392, 1437), (1484, 969, 921, 1436), (935, 983, 1466, 1418), (1451, 996, 948, 1355), (917, 873, 1379, 1439), (1362, 948, 996, 1458), (1392, 887, 915, 1437), (1420, 932, 845, 1326), (915, 887, 1369, 1360), (1379, 874, 913, 1439), (845, 932, 1424, 1327), (1325, 1346, 936, 844), (913, 874, 1380, 1352), (1347, 938, 857, 1338), (844, 936, 1420, 1326), (1431, 921, 969, 1479), (1453, 995, 947, 1357), (1339, 857, 938, 1417), (1417, 1465, 982, 934), (1351, 940, 851, 1332), (934, 982, 1470, 1422), (1333, 851, 940, 1350), (1333, 1350, 942, 852), (1360, 947, 995, 1456), (1423, 1471, 981, 933), (1480, 968, 920, 1432), (852, 942, 1353, 1334), (1435, 920, 968, 1483), (1353, 944, 853, 1334), (1359, 946, 840, 1321), (853, 944, 1355, 1335), (1437, 1485, 967, 919), (933, 981, 1467, 1419), (1322, 840, 946, 1358), (1455, 994, 946, 1359), (1358, 946, 994, 1454), (1355, 948, 854, 1335), (1336, 854, 948, 1362), (1322, 1358, 950, 841), (1441, 1007, 959, 1345), (919, 967, 1481, 1433), (1336, 1362, 952, 855), (841, 950, 1363, 1323), (1368, 959, 1007, 1464), (1356, 1452, 993, 945), (1420, 1468, 980, 932), (855, 952, 1365, 1337), (1363, 954, 842, 1323), (932, 980, 1472, 1424), (1365, 956, 856, 1337), (842, 954, 1367, 1324), (1466, 987, 939, 1418), (945, 993, 1450, 1354), (1434, 1482, 966, 918), (856, 956, 1347, 1338), (1367, 958, 843, 1324), (918, 966, 1486, 1438), (1325, 843, 958, 1346), (1463, 1006, 958, 1367), (1346, 958, 1006, 1442), (1475, 973, 972, 1476), (1487, 961, 960, 1488), (972, 973, 1479, 1480), (1473, 975, 974, 1474), (960, 961, 1448, 1447), (1477, 974, 975, 1478), (1485, 963, 962, 1486), (1471, 977, 976, 1472), (962, 963, 1456, 1455), (1483, 1484, 965, 964), (976, 977, 1475, 1476), (1469, 979, 978, 1470), (964, 965, 1487, 1488), (1477, 1478, 971, 970), (978, 979, 1473, 1474), (1479, 969, 968, 1480), (970, 971, 1481, 1482), (1483, 968, 969, 1484), (1465, 1466, 983, 982), (1467, 981, 980, 1468), (982, 983, 1469, 1470), (1481, 967, 966, 1482), (980, 981, 1471, 1472), (1442, 1441, 985, 984), (966, 967, 1485, 1486), (1444, 987, 986, 1443), (984, 985, 1467, 1468), (1465, 986, 987, 1466), (1448, 989, 988, 1447), (1446, 988, 989, 1445), (1446, 1445, 991, 990), (1450, 993, 992, 1449), (990, 991, 1450, 1449), (1456, 995, 994, 1455), (992, 993, 1452, 1451), (1454, 994, 995, 1453), (1452, 997, 996, 1451), (1458, 996, 997, 1457), (1454, 1453, 999, 998), (1458, 1457, 1001, 1000), (998, 999, 1460, 1459), (1460, 1003, 1002, 1459), (1000, 1001, 1462, 1461), (1462, 1005, 1004, 1461), (1002, 1003, 1464, 1463), (1464, 1007, 1006, 1463), (1004, 1005, 1444, 1443), (1442, 1006, 1007, 1441), (1362, 1458, 1000, 952), (1440, 1488, 960, 912), (952, 1000, 1461, 1365), (1474, 974, 926, 1426), (912, 960, 1447, 1351), (1348, 939, 987, 1444), (1366, 1462, 1001, 953), (1429, 926, 974, 1477), (1447, 988, 940, 1351), (1352, 1448, 961, 913), (953, 1001, 1457, 1361), (1478, 975, 927, 1430), (913, 961, 1487, 1439), (1350, 940, 988, 1446), (1459, 1002, 954, 1363), (1425, 927, 975, 1473), (1445, 989, 941, 1349), (1486, 962, 914, 1438), (954, 1002, 1463, 1367), (1472, 976, 928, 1424), (914, 962, 1455, 1359), (1352, 941, 989, 1448), (1368, 1464, 1003, 955), (1350, 1446, 990, 942), (928, 976, 1476, 1428), (1360, 1456, 963, 915), (955, 1003, 1460, 1364), (1475, 977, 929, 1427), (915, 963, 1485, 1437), (1461, 1004, 956, 1365), (942, 990, 1449, 1353), (1450, 991, 943, 1354), (929, 977, 1471, 1423), (1435, 1483, 964, 916), (956, 1004, 1443, 1347), (1470, 978, 930, 1422), (916, 964, 1488, 1440), (1348, 1444, 1005, 957), (943, 991, 1445, 1349), (1449, 992, 944, 1353), (930, 978, 1474, 1426), (1487, 965, 917, 1439), (957, 1005, 1462, 1366), (1425, 1473, 979, 931), (917, 965, 1484, 1436), (1008, 1129, 513, 273), (944, 992, 1451, 1355), (931, 979, 1469, 1421), (1124, 1244, 717, 480), (273, 513, 1134, 1013), (1008, 480, 717, 1129), (1119, 1239, 713, 474), (1124, 474, 713, 1244), (1114, 1234, 703, 464), (1119, 464, 703, 1239), (1109, 1229, 693, 454), (1104, 1224, 686, 447), (454, 693, 1234, 1114), (1109, 447, 686, 1229), (1099, 1219, 674, 435), (1104, 435, 674, 1224), (1094, 1214, 666, 427), (1089, 1209, 658, 419), (427, 666, 1219, 1099), (1094, 419, 658, 1214), (1084, 1204, 647, 408), (1089, 408, 647, 1209), (1079, 1199, 642, 403), (1084, 403, 642, 1204), (1074, 1194, 631, 392), (1079, 392, 631, 1199), (1069, 1189, 623, 384), (1064, 1184, 615, 376), (384, 623, 1194, 1074), (1069, 376, 615, 1189), (1059, 1179, 604, 365), (1064, 365, 604, 1184), (1054, 1174, 596, 357), (1049, 1169, 588, 349), (357, 596, 1179, 1059), (1054, 349, 588, 1174), (1044, 1164, 577, 338), (1049, 338, 577, 1169), (1039, 1159, 569, 330), (1034, 1154, 560, 321), (330, 569, 1164, 1044), (1039, 321, 560, 1159), (1029, 1149, 550, 311), (1034, 311, 550, 1154), (1024, 1144, 540, 301), (1018, 1139, 533, 294), (301, 540, 1149, 1029), (1024, 294, 533, 1144), (1013, 1134, 521, 282), (1018, 282, 521, 1139), (1431, 1479, 973, 925), (1296, 1320, 839, 791)])
me_sphere.polygons.foreach_set('use_smooth', [1, 1, 1, 1, 1, 1, 1, 1, 1, 1, 1, 1, 1, 1, 1, 1, 1, 1, 1, 1, 1, 1, 1, 1, 1, 1, 1, 1, 1, 1, 1, 1, 1, 1, 1, 1, 1, 1, 1, 1, 1, 1, 1, 1, 1, 1, 1, 1, 1, 1, 1, 1, 1, 1, 1, 1, 1, 1, 1, 1, 1, 1, 1, 1, 1, 1, 1, 1, 1, 1, 1, 1, 1, 1, 1, 1, 1, 1, 1, 1, 1, 1, 1, 1, 1, 1, 1, 1, 1, 1, 1, 1, 1, 1, 1, 1, 1, 1, 1, 1, 1, 1, 1, 1, 1, 1, 1, 1, 1, 1, 1, 1, 1, 1, 1, 1, 1, 1, 1, 1, 1, 1, 1, 1, 1, 1, 1, 1, 1, 1, 1, 1, 1, 1, 1, 1, 1, 1, 1, 1, 1, 1, 1, 1, 1, 1, 1, 1, 1, 1, 1, 1, 1, 1, 1, 1, 1, 1, 1, 1, 1, 1, 1, 1, 1, 1, 1, 1, 1, 1, 1, 1, 1, 1, 1, 1, 1, 1, 1, 1, 1, 1, 1, 1, 1, 1, 1, 1, 1, 1, 1, 1, 1, 1, 1, 1, 1, 1, 1, 1, 1, 1, 1, 1, 1, 1, 1, 1, 1, 1, 1, 1, 1, 1, 1, 1, 1, 1, 1, 1, 1, 1, 1, 1, 1, 1, 1, 1, 1, 1, 1, 1, 1, 1, 1, 1, 1, 1, 1, 1, 1, 1, 1, 1, 1, 1, 1, 1, 1, 1, 1, 1, 1, 1, 1, 1, 1, 1, 1, 1, 1, 1, 1, 1, 1, 1, 1, 1, 1, 1, 1, 1, 1, 1, 1, 1, 1, 1, 1, 1, 1, 1, 1, 1, 1, 1, 1, 1, 1, 1, 1, 1, 1, 1, 1, 1, 1, 1, 1, 1, 1, 1, 1, 1, 1, 1, 1, 1, 1, 1, 1, 1, 1, 1, 1, 1, 1, 1, 1, 1, 1, 1, 1, 1, 1, 1, 1, 1, 1, 1, 1, 1, 1, 1, 1, 1, 1, 1, 1, 1, 1, 1, 1, 1, 1, 1, 1, 1, 1, 1, 1, 1, 1, 1, 1, 1, 1, 1, 1, 1, 1, 1, 1, 1, 1, 1, 1, 1, 1, 1, 1, 1, 1, 1, 1, 1, 1, 1, 1, 1, 1, 1, 1, 1, 1, 1, 1, 1, 1, 1, 1, 1, 1, 1, 1, 1, 1, 1, 1, 1, 1, 1, 1, 1, 1, 1, 1, 1, 1, 1, 1, 1, 1, 1, 1, 1, 1, 1, 1, 1, 1, 1, 1, 1, 1, 1, 1, 1, 1, 1, 1, 1, 1, 1, 1, 1, 1, 1, 1, 1, 1, 1, 1, 1, 1, 1, 1, 1, 1, 1, 1, 1, 1, 1, 1, 1, 1, 1, 1, 1, 1, 1, 1, 1, 1, 1, 1, 1, 1, 1, 1, 1, 1, 1, 1, 1, 1, 1, 1, 1, 1, 1, 1, 1, 1, 1, 1, 1, 1, 1, 1, 1, 1, 1, 1, 1, 1, 1, 1, 1, 1, 1, 1, 1, 1, 1, 1, 1, 1, 1, 1, 1, 1, 1, 1, 1, 1, 1, 1, 1, 1, 1, 1, 1, 1, 1, 1, 1, 1, 1, 1, 1, 1, 1, 1, 1, 1, 1, 1, 1, 1, 1, 1, 1, 1, 1, 1, 1, 1, 1, 1, 1, 1, 1, 1, 1, 1, 1, 1, 1, 1, 1, 1, 1, 1, 1, 1, 1, 1, 1, 1, 1, 1, 1, 1, 1, 1, 1, 1, 1, 1, 1, 1, 1, 1, 1, 1, 1, 1, 1, 1, 1, 1, 1, 1, 1, 1, 1, 1, 1, 1, 1, 1, 1, 1, 1, 1, 1, 1, 1, 1, 1, 1, 1, 1, 1, 1, 1, 1, 1, 1, 1, 1, 1, 1, 1, 1, 1, 1, 1, 1, 1, 1, 1, 1, 1, 1, 1, 1, 1, 1, 1, 1, 1, 1, 1, 1, 1, 1, 1, 1, 1, 1, 1, 1, 1, 1, 1, 1, 1, 1, 1, 1, 1, 1, 1, 1, 1, 1, 1, 1, 1, 1, 1, 1, 1, 1, 1, 1, 1, 1, 1, 1, 1, 1, 1, 1, 1, 1, 1, 1, 1, 1, 1, 1, 1, 1, 1, 1, 1, 1, 1, 1, 1, 1, 1, 1, 1, 1, 1, 1, 1, 1, 1, 1, 1, 1, 1, 1, 1, 1, 1, 1, 1, 1, 1, 1, 1, 1, 1, 1, 1, 1, 1, 1, 1, 1, 1, 1, 1, 1, 1, 1, 1, 1, 1, 1, 1, 1, 1, 1, 1, 1, 1, 1, 1, 1, 1, 1, 1, 1, 1, 1, 1, 1, 1, 1, 1, 1, 1, 1, 1, 1, 1, 1, 1, 1, 1, 1, 1, 1, 1, 1, 1, 1, 1, 1, 1, 1, 1, 1, 1, 1, 1, 1, 1, 1, 1, 1, 1, 1, 1, 1, 1, 1, 1, 1, 1, 1, 1, 1, 1, 1, 1, 1, 1, 1, 1, 1, 1, 1, 1, 1, 1, 1, 1, 1, 1, 1, 1, 1, 1, 1, 1, 1, 1, 1, 1, 1, 1, 1, 1, 1, 1, 1, 1, 1, 1, 1, 1, 1, 1, 1, 1, 1, 1, 1, 1, 1, 1, 1, 1, 1, 1, 1, 1, 1, 1, 1, 1, 1, 1, 1, 1, 1, 1, 1, 1, 1, 1, 1, 1, 1, 1, 1, 1, 1, 1, 1, 1, 1, 1, 1, 1, 1, 1, 1, 1, 1, 1, 1, 1, 1, 1, 1, 1, 1, 1, 1, 1, 1, 1, 1, 1, 1, 1, 1, 1, 1, 1, 1, 1, 1, 1, 1, 1, 1, 1, 1, 1, 1, 1, 1, 1, 1, 1, 1, 1, 1, 1, 1, 1, 1, 1, 1, 1, 1, 1, 1, 1, 1, 1, 1, 1, 1, 1, 1, 1, 1, 1, 1, 1, 1, 1, 1, 1, 1, 1, 1, 1, 1, 1, 1, 1, 1, 1, 1, 1, 1, 1, 1, 1, 1, 1, 1, 1, 1, 1, 1, 1, 1, 1, 1, 1, 1, 1, 1, 1, 1, 1, 1, 1, 1, 1, 1, 1, 1, 1, 1, 1, 1, 1, 1, 1, 1, 1, 1, 1, 1, 1, 1, 1, 1, 1, 1, 1, 1, 1, 1, 1, 1, 1, 1, 1, 1, 1, 1, 1, 1, 1, 1, 1, 1, 1, 1, 1, 1, 1, 1, 1, 1, 1, 1, 1, 1, 1, 1, 1, 1, 1, 1, 1, 1, 1, 1, 1, 1, 1, 1, 1, 1, 1, 1, 1, 1, 1, 1, 1, 1, 1, 1, 1, 1, 1, 1, 1, 1, 1, 1, 1, 1, 1, 1, 1, 1, 1, 1, 1, 1, 1, 1, 1, 1, 1, 1, 1, 1, 1, 1, 1, 1, 1, 1, 1, 1, 1, 1, 1, 1, 1, 1, 1, 1, 1, 1, 1, 0, 1, 1, 1, 0, 0, 0, 0, 0, 0, 0, 0, 1, 0, 1, 0, 0, 0, 1, 1, 0, 0, 0, 0, 0, 0, 0, 0, 0, 1, 0, 1, 0, 0, 1, 1, 0, 0, 0, 0, 1, 0, 0, 1, 0, 0, 1, 1, 1, 0, 1, 1, 1, 1, 1, 1, 1, 1, 1, 1, 1, 1, 1, 1, 1, 1, 1, 1, 1, 1, 1, 1, 1, 1, 1, 1, 1, 1, 1, 1, 1, 1, 1, 1, 1, 1, 1, 1, 1, 1, 1, 1, 1, 1, 1, 1, 0, 1, 0, 0, 0, 0, 0, 0, 0, 0, 0, 0, 1, 0, 0, 1, 0, 0, 0, 0, 0, 0, 0, 0, 0, 0, 1, 1, 1, 0, 0, 1, 0, 0, 0, 0, 0, 0, 1, 1, 1, 0, 1, 0, 0, 0, 0, 0, 0, 0, 0, 0, 1, 1, 0, 1, 0, 1, 0, 0, 1, 1, 1, 0, 1, 0, 0, 0, 1, 1, 0, 1, 1, 0, 0, 0, 1, 1, 0, 0, 1, 1, 1, 0, 0, 1, 0, 0, 1, 1, 1, 0, 0, 1, 0, 1, 1, 0, 0, 0, 0, 0, 0, 0, 0, 0, 0, 0, 0, 0, 0, 0, 0, 0, 0, 0, 0, 0, 0, 0, 0, 0, 0, 0, 0, 0, 0, 0, 0, 0, 0, 0, 0, 0, 0, 0, 0, 0, 0, 0, 0, 0, 0, 0, 0, 1, 1, 1, 1, 1, 1, 1, 1, 1, 1, 1, 1, 1, 1, 1, 1, 1, 1, 1, 1, 1, 1, 1, 1, 1, 1, 1, 1, 1, 1, 1, 1, 1, 1, 1, 1, 1, 1, 1, 1, 1, 1, 1, 1, 1, 1, 1, 1, 1, 1, 1, 1, 1, 1, 1, 1, 1, 1, 1, 1, 1, 1, 1, 1, 1, 1, 1, 1, 1, 1, 1, 1, 1, 1, 1, 1, 1, 1, 1, 1, 1, 1, 1, 1, 1, 1, 1, 1, 1, 1, 1, 1, 1, 1, 1, 1, 1])
_k = set([(273, 1008), (273, 1013), (282, 1013), (282, 1018), (294, 1018), (294, 1024), (301, 1024), (301, 1029), (311, 1029), (311, 1034), (321, 1034), (321, 1039), (330, 1039), (330, 1044), (338, 1044), (338, 1049), (349, 1049), (349, 1054), (357, 1054), (357, 1059), (365, 1059), (365, 1064), (376, 1064), (376, 1069), (384, 1069), (384, 1074), (392, 1074), (392, 1079), (403, 1079), (403, 1084), (408, 1084), (408, 1089), (419, 1089), (419, 1094), (427, 1094), (427, 1099), (435, 1099), (435, 1104), (447, 1104), (447, 1109), (454, 1109), (454, 1114), (464, 1114), (464, 1119), (474, 1119), (474, 1124), (480, 1008), (480, 1124), (513, 1129), (513, 1134), (514, 1133), (514, 1138), (521, 1134), (521, 1139), (522, 1138), (522, 1143), (533, 1139), (533, 1144), (534, 1143), (534, 1148), (540, 1144), (540, 1149), (541, 1148), (541, 1153), (550, 1149), (550, 1154), (551, 1153), (551, 1158), (560, 1154), (560, 1159), (561, 1158), (561, 1163), (566, 1163), (566, 1168), (569, 1159), (569, 1164), (577, 1164), (577, 1169), (578, 1168), (578, 1173), (584, 1173), (584, 1178), (588, 1169), (588, 1174), (593, 1178), (593, 1183), (596, 1174), (596, 1179), (604, 1179), (604, 1184), (605, 1183), (605, 1188), (611, 1188), (611, 1193), (615, 1184), (615, 1189), (620, 1193), (620, 1198), (623, 1189), (623, 1194), (631, 1194), (631, 1199), (632, 1198), (632, 1203), (638, 1203), (638, 1208), (642, 1199), (642, 1204), (647, 1204), (647, 1209), (648, 1208), (648, 1213), (658, 1209), (658, 1214), (659, 1213), (659, 1218), (666, 1214), (666, 1219), (667, 1218), (667, 1223), (674, 1219), (674, 1224), (675, 1223), (675, 1228), (686, 1224), (686, 1229), (687, 1228), (687, 1233), (693, 1229), (693, 1234), (694, 1233), (694, 1238), (703, 1234), (703, 1239), (704, 1238), (704, 1243), (713, 1239), (713, 1244), (714, 1243), (714, 1248), (717, 1129), (717, 1244), (718, 1133), (718, 1248), (768, 1273), (768, 1274), (769, 1274), (769, 1275), (770, 1275), (770, 1276), (771, 1276), (771, 1277), (772, 1277), (772, 1278), (773, 1278), (773, 1279), (774, 1279), (774, 1280), (775, 1280), (775, 1281), (776, 1281), (776, 1282), (777, 1282), (777, 1283), (778, 1283), (778, 1284), (779, 1284), (779, 1285), (780, 1285), (780, 1286), (781, 1286), (781, 1287), (782, 1287), (782, 1288), (783, 1288), (783, 1289), (784, 1289), (784, 1290), (785, 1290), (785, 1291), (786, 1291), (786, 1292), (787, 1292), (787, 1293), (788, 1293), (788, 1294), (789, 1294), (789, 1295), (790, 1295), (790, 1296), (791, 1273), (791, 1296), (816, 1297), (816, 1298), (817, 1298), (817, 1299), (818, 1299), (818, 1300), (819, 1300), (819, 1301), (820, 1301), (820, 1302), (821, 1302), (821, 1303), (822, 1303), (822, 1304), (823, 1304), (823, 1305), (824, 1305), (824, 1306), (825, 1306), (825, 1307), (826, 1307), (826, 1308), (827, 1308), (827, 1309), (828, 1309), (828, 1310), (829, 1310), (829, 1311), (830, 1311), (830, 1312), (831, 1312), (831, 1313), (832, 1313), (832, 1314), (833, 1314), (833, 1315), (834, 1315), (834, 1316), (835, 1316), (835, 1317), (836, 1317), (836, 1318), (837, 1318), (837, 1319), (838, 1319), (838, 1320), (839, 1297), (839, 1320), (840, 1321), (840, 1322), (841, 1322), (841, 1323), (842, 1323), (842, 1324), (843, 1324), (843, 1325), (844, 1325), (844, 1326), (845, 1326), (845, 1327), (846, 1327), (846, 1328), (847, 1328), (847, 1329), (848, 1329), (848, 1330), (849, 1330), (849, 1331), (850, 1331), (850, 1332), (851, 1332), (851, 1333), (852, 1333), (852, 1334), (853, 1334), (853, 1335), (854, 1335), (854, 1336), (855, 1336), (855, 1337), (856, 1337), (856, 1338), (857, 1338), (857, 1339), (858, 1339), (858, 1340), (859, 1340), (859, 1341), (860, 1341), (860, 1342), (861, 1342), (861, 1343), (862, 1343), (862, 1344), (863, 1321), (863, 1344), (864, 1369), (864, 1370), (865, 1370), (865, 1371), (866, 1371), (866, 1372), (867, 1372), (867, 1373), (868, 1373), (868, 1374), (869, 1374), (869, 1375), (870, 1375), (870, 1376), (871, 1376), (871, 1377), (872, 1377), (872, 1378), (873, 1378), (873, 1379), (874, 1379), (874, 1380), (875, 1380), (875, 1381), (876, 1381), (876, 1382), (877, 1382), (877, 1383), (878, 1383), (878, 1384), (879, 1384), (879, 1385), (880, 1385), (880, 1386), (881, 1386), (881, 1387), (882, 1387), (882, 1388), (883, 1388), (883, 1389), (884, 1389), (884, 1390), (885, 1390), (885, 1391), (886, 1391), (886, 1392), (887, 1369), (887, 1392), (888, 1393), (888, 1394), (889, 1394), (889, 1395), (890, 1395), (890, 1396), (891, 1396), (891, 1397), (892, 1397), (892, 1398), (893, 1398), (893, 1399), (894, 1399), (894, 1400), (895, 1400), (895, 1401), (896, 1401), (896, 1402), (897, 1402), (897, 1403), (898, 1403), (898, 1404), (899, 1404), (899, 1405), (900, 1405), (900, 1406), (901, 1406), (901, 1407), (902, 1407), (902, 1408), (903, 1408), (903, 1409), (904, 1409), (904, 1410), (905, 1410), (905, 1411), (906, 1411), (906, 1412), (907, 1412), (907, 1413), (908, 1413), (908, 1414), (909, 1414), (909, 1415), (910, 1415), (910, 1416), (911, 1393), (911, 1416), (912, 1351), (912, 1440), (913, 1352), (913, 1439), (914, 1359), (914, 1438), (915, 1360), (915, 1437), (916, 1435), (916, 1440), (917, 1436), (917, 1439), (918, 1434), (918, 1438), (919, 1433), (919, 1437), (920, 1432), (920, 1435), (921, 1431), (921, 1436), (922, 1429), (922, 1434), (923, 1430), (923, 1433), (924, 1428), (924, 1432), (925, 1427), (925, 1431), (926, 1426), (926, 1429), (927, 1425), (927, 1430), (928, 1424), (928, 1428), (929, 1423), (929, 1427), (930, 1422), (930, 1426), (931, 1421), (931, 1425), (932, 1420), (932, 1424), (933, 1419), (933, 1423), (934, 1417), (934, 1422), (935, 1418), (935, 1421), (936, 1346), (936, 1420), (937, 1345), (937, 1419), (938, 1347), (938, 1417), (939, 1348), (939, 1418), (940, 1350), (940, 1351), (941, 1349), (941, 1352), (942, 1350), (942, 1353), (943, 1349), (943, 1354), (944, 1353), (944, 1355), (945, 1354), (945, 1356), (946, 1358), (946, 1359), (947, 1357), (947, 1360), (948, 1355), (948, 1362), (949, 1356), (949, 1361), (950, 1358), (950, 1363), (951, 1357), (951, 1364), (952, 1362), (952, 1365), (953, 1361), (953, 1366), (954, 1363), (954, 1367), (955, 1364), (955, 1368), (956, 1347), (956, 1365), (957, 1348), (957, 1366), (958, 1346), (958, 1367), (959, 1345), (959, 1368), (960, 1447), (960, 1488), (961, 1448), (961, 1487), (962, 1455), (962, 1486), (963, 1456), (963, 1485), (964, 1483), (964, 1488), (965, 1484), (965, 1487), (966, 1482), (966, 1486), (967, 1481), (967, 1485), (968, 1480), (968, 1483), (969, 1479), (969, 1484), (970, 1477), (970, 1482), (971, 1478), (971, 1481), (972, 1476), (972, 1480), (973, 1475), (973, 1479), (974, 1474), (974, 1477), (975, 1473), (975, 1478), (976, 1472), (976, 1476), (977, 1471), (977, 1475), (978, 1470), (978, 1474), (979, 1469), (979, 1473), (980, 1468), (980, 1472), (981, 1467), (981, 1471), (982, 1465), (982, 1470), (983, 1466), (983, 1469), (984, 1442), (984, 1468), (985, 1441), (985, 1467), (986, 1443), (986, 1465), (987, 1444), (987, 1466), (988, 1446), (988, 1447), (989, 1445), (989, 1448), (990, 1446), (990, 1449), (991, 1445), (991, 1450), (992, 1449), (992, 1451), (993, 1450), (993, 1452), (994, 1454), (994, 1455), (995, 1453), (995, 1456), (996, 1451), (996, 1458), (997, 1452), (997, 1457), (998, 1454), (998, 1459), (999, 1453), (999, 1460), (1000, 1458), (1000, 1461), (1001, 1457), (1001, 1462), (1002, 1459), (1002, 1463), (1003, 1460), (1003, 1464), (1004, 1443), (1004, 1461), (1005, 1444), (1005, 1462), (1006, 1442), (1006, 1463), (1007, 1441), (1007, 1464)])
me_sphere.attributes.new('sharp_edge', 'BOOLEAN', 'EDGE').data.foreach_set('value', [ (min(e.vertices), max(e.vertices)) in _k for e in me_sphere.edges])
me_sphere.use_remesh_preserve_volume = False
me_sphere.use_remesh_preserve_attributes = False
me_sphere.use_mirror_vertex_groups = False
me_sphere.update()

# ---- objects
ob_sphere = bpy.data.objects.new('Sphere', me_sphere)
ob_lamp = bpy.data.objects.new('Lamp', light_lamp)
ob_camera = bpy.data.objects.new('Camera', cam_camera)

# ---- transforms, parenting, visibility, modifiers, constraints
ob_sphere.location = (0.0, 0.0, 0.0)
ob_sphere.lineart.crease_threshold = 0.0
ob_lamp.location = (4.076, 1.005, 5.904)
ob_lamp.rotation_euler = (0.6503, 0.05522, 1.866)
ob_lamp.lock_rotations_4d = False
ob_lamp.empty_display_type = 'ARROWS'
ob_lamp.color = (0.0, 0.0, 0.0, 0.0)
ob_lamp.lineart.crease_threshold = 0.0
ob_camera.location = (7.481, -6.508, 5.344)
ob_camera.rotation_euler = (1.109, 0.0, 0.8149)
ob_camera.lock_rotations_4d = False
ob_camera.empty_display_type = 'ARROWS'
ob_camera.color = (0.0, 0.0, 0.0, 0.0)
ob_camera.display_type = 'WIRE'
ob_camera.lineart.crease_threshold = 0.0

# ---- collection membership
col_collection_1.objects.link(ob_sphere)
col_collection_1.objects.link(ob_lamp)
col_collection_1.objects.link(ob_camera)

# ---- scene / render settings (as saved in the file)
scene.camera = ob_camera
scene.frame_start = 1; scene.frame_end = 250; scene.frame_set(1)
scene.render.engine = 'BLENDER_EEVEE_NEXT'
scene.render.resolution_percentage = 50
scene.render.dither_intensity = 0.0
scene.cycles.use_denoising = False
scene.cycles.samples = 128
scene.cycles.sampling_pattern = 'TABULATED_SOBOL'
scene.cycles.light_sampling_threshold = 0.0
scene.cycles.use_adaptive_sampling = False
scene.cycles.use_light_tree = False
scene.cycles.blur_glossy = 0.0
scene.cycles.sample_clamp_indirect = 0.0
scene.view_settings.view_transform = 'Standard'
bpy.context.view_layer.update()
